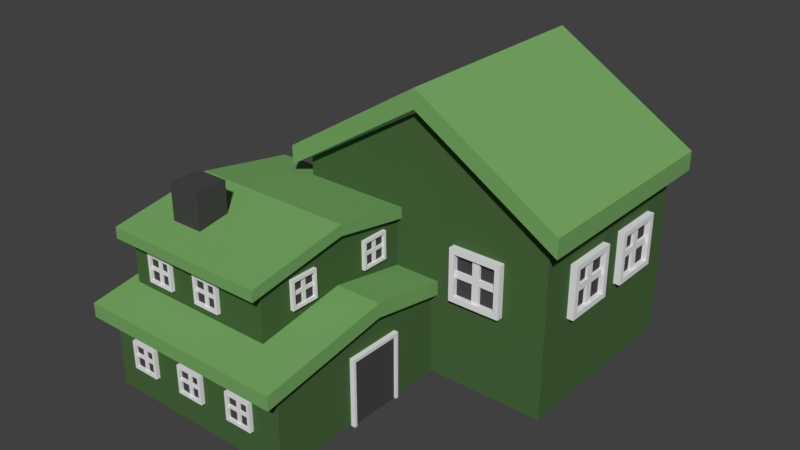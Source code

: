 # Source: house_4.blend  (saved by Blender 2.77.0; exported with 4.5.12 LTS)
import bpy
from mathutils import Matrix  # noqa: F401  (used for matrix-valued properties, if any)

bpy.ops.wm.read_factory_settings(use_empty=True)
scene = bpy.context.scene
scene.name = 'Scene'

# ---- collections
col_collection_1 = bpy.data.collections.new('Collection 1'); scene.collection.children.link(col_collection_1)

# ---- materials (node trees are filled in below, after node groups)
mat_material = bpy.data.materials.new('Material')
mat_material.alpha_threshold = 0.0
mat_material.use_transparent_shadow = False
mat_material.diffuse_color = (0.06677, 0.1376, 0.04682, 1.0)
mat_material.roughness = 0.5
mat_material_001 = bpy.data.materials.new('Material.001')
mat_material_001.alpha_threshold = 0.0
mat_material_001.use_transparent_shadow = False
mat_material_001.diffuse_color = (0.1862, 0.3931, 0.1274, 1.0)
mat_material_001.roughness = 0.5
mat_material_002 = bpy.data.materials.new('Material.002')
mat_material_002.alpha_threshold = 0.0
mat_material_002.use_transparent_shadow = False
mat_material_002.roughness = 0.5
mat_material_003 = bpy.data.materials.new('Material.003')
mat_material_003.alpha_threshold = 0.0
mat_material_003.use_transparent_shadow = False
mat_material_003.diffuse_color = (0.06372, 0.06372, 0.06372, 1.0)
mat_material_003.roughness = 0.5

# ---- material node trees

# ---- world
world_world = bpy.data.worlds.new('World'); scene.world = world_world
world_world.color = (0.05088, 0.05088, 0.05088)
world_world.use_sun_shadow = False
world_world.sun_shadow_jitter_overblur = 0.0
world_world.cycles.sampling_method = 'MANUAL'

# ---- meshes
me_cube_004 = bpy.data.meshes.new('Cube.004')
me_cube_004.from_pydata([(-3.62, -5.404, 3.336), (-3.62, -5.404, 6.691), (-3.62, -4.314, 3.336), (-3.62, -4.314, 6.691), (-2.491, -5.404, 3.336), (-2.491, -5.404, 6.691), (-2.491, -4.314, 3.336), (-2.491, -4.314, 6.691), (-5.085, -7.517, 2.574), (-5.085, -7.517, 3.052), (-5.085, 1.367, 2.548), (-5.085, 1.367, 3.026), (2.24, -7.517, 2.574), (2.24, -7.517, 3.052), (2.24, 1.367, 2.548), (2.24, 1.367, 3.026), (-5.085, -3.05, 3.796), (-5.085, -3.05, 3.318), (2.24, -3.05, 3.796), (2.24, -3.05, 3.318), (-2.848, -0.3608, -3.576e-05), (-2.848, -0.3608, 6.255), (-2.848, 6.419, -3.576e-05), (-2.848, 6.419, 6.255), (6.077, -0.3608, -3.576e-05), (6.077, -0.3608, 6.255), (6.077, 6.419, -3.576e-05), (6.077, 6.419, 6.255), (1.614, 6.419, 9.066), (1.614, 6.419, -3.576e-05), (1.614, -0.3608, 9.066), (1.614, -0.3608, -3.576e-05), (-2.848, 1.2, 6.255), (-2.848, 2.762, 6.255), (-2.848, 2.762, -3.576e-05), (-2.848, 1.2, -3.576e-05), (6.077, 2.762, 6.255), (6.077, 1.2, 6.255), (6.077, 1.2, -3.576e-05), (6.077, 2.762, -3.576e-05), (1.614, 2.762, 9.066), (1.614, 1.2, 9.066), (-2.848, -0.3608, 3.147), (-2.848, 6.419, 3.147), (6.077, 6.419, 3.147), (6.077, -0.3608, 3.147), (-2.848, 4.591, 6.255), (6.077, 4.591, -3.576e-05), (-2.848, 4.591, -3.576e-05), (6.077, 4.591, 6.255), (1.614, 4.591, 9.066), (-2.848, 6.419, 2.807), (6.077, 6.419, 2.807), (6.077, -0.3608, 2.807), (-2.848, -0.3608, 2.807), (-2.848, 0.4198, -3.576e-05), (6.077, 0.4198, 6.255), (1.614, 0.4198, 9.066), (-2.848, 0.4198, 6.255), (6.077, 0.4198, -3.576e-05), (-2.848, 0.4198, 3.147), (-2.848, 0.4198, 2.807), (-2.848, 5.505, 6.255), (6.077, 5.505, -3.576e-05), (-2.848, 5.505, -3.576e-05), (6.077, 5.505, 6.255), (1.614, 5.505, 9.066), (-2.848, 0.5945, 6.255), (6.077, 0.5945, -3.576e-05), (-2.848, 0.5945, -3.576e-05), (6.077, 0.5945, 6.255), (1.614, 0.5945, 9.066), (-2.848, 0.5945, 3.147), (-2.848, 0.5945, 2.807), (-2.848, 5.305, -3.576e-05), (6.077, 5.305, 6.255), (1.614, 5.305, 9.066), (-2.848, 5.305, 6.255), (6.077, 5.305, -3.576e-05), (-2.848, -0.3608, 6.002), (-2.848, 6.419, 6.002), (6.077, 6.419, 6.002), (6.077, -0.3608, 6.002), (1.614, -0.3608, 8.701), (1.614, 6.419, 8.701), (-2.848, 1.2, 6.002), (-2.848, 2.762, 6.002), (-2.848, 4.591, 6.002), (6.077, 0.4198, 6.002), (-2.848, 0.4198, 6.002), (6.077, 5.505, 6.002), (-2.848, 5.505, 6.002), (-2.848, 0.5945, 6.002), (-2.848, 5.305, 6.002), (-4.819, -6.948, 0.01848), (-4.819, -6.948, 2.943), (-4.819, 0.8493, 0.01848), (-4.819, 0.8493, 2.943), (2.004, -6.948, 0.01848), (2.004, -6.948, 2.943), (2.004, 0.8493, 0.01848), (2.004, 0.8493, 2.943), (-4.819, -3.05, 3.571), (-4.819, -3.05, 0.01848), (2.004, -3.05, 3.571), (2.004, -3.05, 0.01848), (-4.708, -6.096, 2.874), (-4.708, -6.096, 5.167), (-4.708, 0.01875, 2.874), (-4.708, 0.01875, 5.167), (0.6424, -6.096, 2.874), (0.6424, -6.096, 5.167), (0.6424, 0.01875, 2.874), (0.6424, 0.01875, 5.167), (-4.708, -3.039, 5.66), (-4.708, -3.039, 2.874), (0.6424, -3.039, 5.66), (0.6424, -3.039, 2.874), (-4.917, -6.542, 4.878), (-4.917, -6.542, 5.253), (-4.917, 0.4246, 4.858), (-4.917, 0.4246, 5.233), (0.8273, -6.542, 4.878), (0.8273, -6.542, 5.253), (0.8273, 0.4246, 4.858), (0.8273, 0.4246, 5.233), (-4.917, -3.039, 5.837), (-4.917, -3.039, 5.462), (0.8273, -3.039, 5.837), (0.8273, -3.039, 5.462), (-3.296, -0.7899, 5.76), (-3.296, -0.7899, 6.41), (-3.296, 6.827, 5.76), (-3.296, 6.827, 6.41), (6.574, -0.7899, 5.76), (6.574, -0.7899, 6.41), (6.574, 6.827, 5.76), (6.574, 6.827, 6.41), (1.614, 6.827, 9.471), (1.614, 6.827, 8.821), (1.614, -0.7899, 9.471), (1.614, -0.7899, 8.821), (-1.042, -6.086, 3.607), (-1.042, -6.086, 4.582), (-1.139, -6.223, 3.705), (-1.139, -6.223, 4.485), (-2.017, -6.086, 3.607), (-2.017, -6.086, 4.582), (-1.919, -6.223, 3.705), (-1.919, -6.223, 4.485), (-1.042, -6.223, 4.582), (-1.042, -6.223, 3.607), (-2.017, -6.223, 4.582), (-2.017, -6.223, 3.607), (-1.139, -6.174, 4.485), (-1.139, -6.174, 3.705), (-1.919, -6.174, 4.485), (-1.919, -6.174, 3.705), (-1.606, -6.223, 4.582), (-1.606, -6.223, 3.607), (-1.606, -6.086, 4.582), (-1.606, -6.086, 3.607), (-1.591, -6.223, 4.485), (-1.591, -6.223, 3.705), (-1.591, -6.174, 4.485), (-1.591, -6.174, 3.705), (-1.438, -6.223, 3.607), (-1.438, -6.086, 4.582), (-1.456, -6.223, 3.705), (-1.456, -6.174, 3.705), (-1.438, -6.223, 4.582), (-1.438, -6.086, 3.607), (-1.456, -6.223, 4.485), (-1.456, -6.174, 4.485), (-1.042, -6.086, 4.178), (-1.042, -6.223, 4.178), (-2.017, -6.223, 4.178), (-2.017, -6.086, 4.178), (-1.139, -6.223, 4.161), (-1.919, -6.223, 4.161), (-1.139, -6.174, 4.161), (-1.919, -6.174, 4.161), (-1.591, -6.174, 4.161), (-1.606, -6.086, 4.178), (-1.456, -6.174, 4.161), (-1.438, -6.086, 4.178), (-1.042, -6.223, 4.031), (-2.017, -6.223, 4.031), (-2.017, -6.086, 4.031), (-1.139, -6.223, 4.044), (-1.919, -6.223, 4.044), (-1.139, -6.174, 4.044), (-1.919, -6.174, 4.044), (-1.591, -6.174, 4.044), (-1.606, -6.086, 4.031), (-1.456, -6.174, 4.044), (-1.438, -6.086, 4.031), (-1.042, -6.086, 4.031), (-1.139, -6.124, 4.044), (-1.139, -6.124, 3.705), (-1.591, -6.124, 4.485), (-1.919, -6.124, 4.485), (-1.919, -6.124, 4.044), (-1.919, -6.124, 3.705), (-1.456, -6.124, 3.705), (-1.591, -6.124, 3.705), (-1.591, -6.124, 4.044), (-1.139, -6.124, 4.485), (-1.456, -6.124, 4.485), (-1.456, -6.124, 4.044), (-1.139, -6.124, 4.161), (-1.919, -6.124, 4.161), (-1.591, -6.124, 4.161), (-1.456, -6.124, 4.161), (6.05, 2.615, 2.975), (6.05, 2.615, 4.776), (6.303, 2.435, 3.155), (6.303, 2.435, 4.596), (6.05, 0.815, 2.975), (6.05, 0.815, 4.776), (6.303, 0.995, 3.155), (6.303, 0.995, 4.596), (6.303, 2.615, 4.776), (6.303, 2.615, 2.975), (6.303, 0.815, 4.776), (6.303, 0.815, 2.975), (6.212, 2.435, 4.596), (6.212, 2.435, 3.155), (6.212, 0.995, 4.596), (6.212, 0.995, 3.155), (6.303, 1.573, 4.776), (6.303, 1.573, 2.975), (6.05, 1.573, 4.776), (6.05, 1.573, 2.975), (6.303, 1.601, 4.596), (6.303, 1.601, 3.155), (6.212, 1.601, 4.596), (6.212, 1.601, 3.155), (6.303, 1.883, 2.975), (6.05, 1.883, 4.776), (6.303, 1.85, 3.155), (6.212, 1.85, 3.155), (6.303, 1.883, 4.776), (6.05, 1.883, 2.975), (6.303, 1.85, 4.596), (6.212, 1.85, 4.596), (6.05, 2.615, 4.029), (6.303, 2.615, 4.029), (6.303, 0.815, 4.029), (6.05, 0.815, 4.029), (6.303, 2.435, 3.999), (6.303, 0.995, 3.999), (6.212, 2.435, 3.999), (6.212, 0.995, 3.999), (6.212, 1.601, 3.999), (6.05, 1.573, 4.029), (6.212, 1.85, 3.999), (6.05, 1.883, 4.029), (6.303, 2.615, 3.758), (6.303, 0.815, 3.758), (6.05, 0.815, 3.758), (6.303, 2.435, 3.782), (6.303, 0.995, 3.782), (6.212, 2.435, 3.782), (6.212, 0.995, 3.782), (6.212, 1.601, 3.782), (6.05, 1.573, 3.758), (6.212, 1.85, 3.782), (6.05, 1.883, 3.758), (6.05, 2.615, 3.758), (6.119, 2.435, 3.782), (6.119, 2.435, 3.155), (6.119, 1.601, 4.596), (6.119, 0.995, 4.596), (6.119, 0.995, 3.782), (6.119, 0.995, 3.155), (6.119, 1.85, 3.155), (6.119, 1.601, 3.155), (6.119, 1.601, 3.782), (6.119, 2.435, 4.596), (6.119, 1.85, 4.596), (6.119, 1.85, 3.782), (6.119, 2.435, 3.999), (6.119, 0.995, 3.999), (6.119, 1.601, 3.999), (6.119, 1.85, 3.999), (6.05, 5.268, 2.975), (6.05, 5.268, 4.776), (6.303, 5.088, 3.155), (6.303, 5.088, 4.596), (6.05, 3.468, 2.975), (6.05, 3.468, 4.776), (6.303, 3.648, 3.155), (6.303, 3.648, 4.596), (6.303, 5.268, 4.776), (6.303, 5.268, 2.975), (6.303, 3.468, 4.776), (6.303, 3.468, 2.975), (6.212, 5.088, 4.596), (6.212, 5.088, 3.155), (6.212, 3.648, 4.596), (6.212, 3.648, 3.155), (6.303, 4.226, 4.776), (6.303, 4.226, 2.975), (6.05, 4.226, 4.776), (6.05, 4.226, 2.975), (6.303, 4.254, 4.596), (6.303, 4.254, 3.155), (6.212, 4.254, 4.596), (6.212, 4.254, 3.155), (6.303, 4.536, 2.975), (6.05, 4.536, 4.776), (6.303, 4.503, 3.155), (6.212, 4.503, 3.155), (6.303, 4.536, 4.776), (6.05, 4.536, 2.975), (6.303, 4.503, 4.596), (6.212, 4.503, 4.596), (6.05, 5.268, 4.029), (6.303, 5.268, 4.029), (6.303, 3.468, 4.029), (6.05, 3.468, 4.029), (6.303, 5.088, 3.999), (6.303, 3.648, 3.999), (6.212, 5.088, 3.999), (6.212, 3.648, 3.999), (6.212, 4.254, 3.999), (6.05, 4.226, 4.029), (6.212, 4.503, 3.999), (6.05, 4.536, 4.029), (6.303, 5.268, 3.758), (6.303, 3.468, 3.758), (6.05, 3.468, 3.758), (6.303, 5.088, 3.782), (6.303, 3.648, 3.782), (6.212, 5.088, 3.782), (6.212, 3.648, 3.782), (6.212, 4.254, 3.782), (6.05, 4.226, 3.758), (6.212, 4.503, 3.782), (6.05, 4.536, 3.758), (6.05, 5.268, 3.758), (6.119, 5.088, 3.782), (6.119, 5.088, 3.155), (6.119, 4.254, 4.596), (6.119, 3.648, 4.596), (6.119, 3.648, 3.782), (6.119, 3.648, 3.155), (6.119, 4.503, 3.155), (6.119, 4.254, 3.155), (6.119, 4.254, 3.782), (6.119, 5.088, 4.596), (6.119, 4.503, 4.596), (6.119, 4.503, 3.782), (6.119, 5.088, 3.999), (6.119, 3.648, 3.999), (6.119, 4.254, 3.999), (6.119, 4.503, 3.999), (4.609, -0.3334, 2.975), (4.609, -0.3334, 4.776), (4.429, -0.5864, 3.155), (4.429, -0.5864, 4.596), (2.809, -0.3334, 2.975), (2.809, -0.3334, 4.776), (2.989, -0.5864, 3.155), (2.989, -0.5864, 4.596), (4.609, -0.5864, 4.776), (4.609, -0.5864, 2.975), (2.809, -0.5864, 4.776), (2.809, -0.5864, 2.975), (4.429, -0.4958, 4.596), (4.429, -0.4958, 3.155), (2.989, -0.4958, 4.596), (2.988, -0.499, 3.155), (3.567, -0.5864, 4.776), (3.567, -0.5864, 2.975), (3.567, -0.3334, 4.776), (3.567, -0.3334, 2.975), (3.595, -0.5864, 4.596), (3.595, -0.5864, 3.155), (3.595, -0.4958, 4.596), (3.594, -0.499, 3.155), (3.877, -0.5864, 2.975), (3.877, -0.3334, 4.776), (3.843, -0.5864, 3.155), (3.843, -0.4958, 3.155), (3.877, -0.5864, 4.776), (3.877, -0.3334, 2.975), (3.843, -0.5864, 4.596), (3.843, -0.4958, 4.596), (4.609, -0.3334, 4.029), (4.609, -0.5864, 4.029), (2.809, -0.5864, 4.029), (2.809, -0.3334, 4.029), (4.429, -0.5864, 3.999), (2.989, -0.5864, 3.999), (4.429, -0.4958, 3.999), (2.989, -0.4958, 3.999), (3.595, -0.4958, 3.999), (3.567, -0.3334, 4.029), (3.843, -0.4958, 3.999), (3.877, -0.3334, 4.029), (4.609, -0.5864, 3.758), (2.809, -0.5864, 3.758), (2.809, -0.3334, 3.758), (4.429, -0.5864, 3.782), (2.989, -0.5864, 3.782), (4.429, -0.4958, 3.782), (2.989, -0.4958, 3.782), (3.595, -0.4958, 3.782), (3.567, -0.3334, 3.758), (3.843, -0.4958, 3.782), (3.877, -0.3334, 3.758), (4.609, -0.3334, 3.758), (4.429, -0.4026, 3.782), (4.429, -0.4026, 3.155), (3.595, -0.4026, 4.596), (2.989, -0.4026, 4.596), (2.989, -0.4026, 3.782), (2.988, -0.4058, 3.155), (3.843, -0.4026, 3.155), (3.594, -0.4058, 3.155), (3.595, -0.4026, 3.782), (4.429, -0.4026, 4.596), (3.843, -0.4026, 4.596), (3.843, -0.4026, 3.782), (4.429, -0.4026, 3.999), (2.989, -0.4026, 3.999), (3.595, -0.4026, 3.999), (3.843, -0.4026, 3.999), (-3.015, -6.958, 1.002), (-3.015, -6.958, 1.977), (-3.113, -7.095, 1.1), (-3.113, -7.095, 1.88), (-3.991, -6.958, 1.002), (-3.991, -6.958, 1.977), (-3.893, -7.095, 1.1), (-3.893, -7.095, 1.88), (-3.015, -7.095, 1.977), (-3.015, -7.095, 1.002), (-3.991, -7.095, 1.977), (-3.991, -7.095, 1.002), (-3.113, -7.046, 1.88), (-3.113, -7.046, 1.1), (-3.893, -7.046, 1.88), (-3.893, -7.046, 1.1), (-3.58, -7.095, 1.977), (-3.58, -7.095, 1.002), (-3.58, -6.958, 1.977), (-3.58, -6.958, 1.002), (-3.565, -7.095, 1.88), (-3.565, -7.095, 1.1), (-3.565, -7.046, 1.88), (-3.565, -7.046, 1.1), (-3.412, -7.095, 1.002), (-3.412, -6.958, 1.977), (-3.43, -7.095, 1.1), (-3.43, -7.046, 1.1), (-3.412, -7.095, 1.977), (-3.412, -6.958, 1.002), (-3.43, -7.095, 1.88), (-3.43, -7.046, 1.88), (-3.015, -6.958, 1.573), (-3.015, -7.095, 1.573), (-3.991, -7.095, 1.573), (-3.991, -6.958, 1.573), (-3.113, -7.095, 1.556), (-3.893, -7.095, 1.556), (-3.113, -7.046, 1.556), (-3.893, -7.046, 1.556), (-3.565, -7.046, 1.556), (-3.58, -6.958, 1.573), (-3.43, -7.046, 1.556), (-3.412, -6.958, 1.573), (-3.015, -7.095, 1.426), (-3.991, -7.095, 1.426), (-3.991, -6.958, 1.426), (-3.113, -7.095, 1.439), (-3.893, -7.095, 1.439), (-3.113, -7.046, 1.439), (-3.893, -7.046, 1.439), (-3.565, -7.046, 1.439), (-3.58, -6.958, 1.426), (-3.43, -7.046, 1.439), (-3.412, -6.958, 1.426), (-3.015, -6.958, 1.426), (-3.113, -6.996, 1.439), (-3.113, -6.996, 1.1), (-3.565, -6.996, 1.88), (-3.893, -6.996, 1.88), (-3.893, -6.996, 1.439), (-3.893, -6.996, 1.1), (-3.43, -6.996, 1.1), (-3.565, -6.996, 1.1), (-3.565, -6.996, 1.439), (-3.113, -6.996, 1.88), (-3.43, -6.996, 1.88), (-3.43, -6.996, 1.439), (-3.113, -6.996, 1.556), (-3.893, -6.996, 1.556), (-3.565, -6.996, 1.556), (-3.43, -6.996, 1.556), (-1.022, -6.958, 1.002), (-1.022, -6.958, 1.977), (-1.119, -7.095, 1.1), (-1.119, -7.095, 1.88), (-1.997, -6.958, 1.002), (-1.997, -6.958, 1.977), (-1.899, -7.095, 1.1), (-1.899, -7.095, 1.88), (-1.022, -7.095, 1.977), (-1.022, -7.095, 1.002), (-1.997, -7.095, 1.977), (-1.997, -7.095, 1.002), (-1.119, -7.046, 1.88), (-1.119, -7.046, 1.1), (-1.899, -7.046, 1.88), (-1.899, -7.046, 1.1), (-1.586, -7.095, 1.977), (-1.586, -7.095, 1.002), (-1.586, -6.958, 1.977), (-1.586, -6.958, 1.002), (-1.571, -7.095, 1.88), (-1.571, -7.095, 1.1), (-1.571, -7.046, 1.88), (-1.571, -7.046, 1.1), (-1.418, -7.095, 1.002), (-1.418, -6.958, 1.977), (-1.437, -7.095, 1.1), (-1.437, -7.046, 1.1), (-1.418, -7.095, 1.977), (-1.418, -6.958, 1.002), (-1.437, -7.095, 1.88), (-1.437, -7.046, 1.88), (-1.022, -6.958, 1.573), (-1.022, -7.095, 1.573), (-1.997, -7.095, 1.573), (-1.997, -6.958, 1.573), (-1.119, -7.095, 1.556), (-1.899, -7.095, 1.556), (-1.119, -7.046, 1.556), (-1.899, -7.046, 1.556), (-1.571, -7.046, 1.556), (-1.586, -6.958, 1.573), (-1.437, -7.046, 1.556), (-1.418, -6.958, 1.573), (-1.022, -7.095, 1.426), (-1.997, -7.095, 1.426), (-1.997, -6.958, 1.426), (-1.119, -7.095, 1.439), (-1.899, -7.095, 1.439), (-1.119, -7.046, 1.439), (-1.899, -7.046, 1.439), (-1.571, -7.046, 1.439), (-1.586, -6.958, 1.426), (-1.437, -7.046, 1.439), (-1.418, -6.958, 1.426), (-1.022, -6.958, 1.426), (-1.119, -6.996, 1.439), (-1.119, -6.996, 1.1), (-1.571, -6.996, 1.88), (-1.899, -6.996, 1.88), (-1.899, -6.996, 1.439), (-1.899, -6.996, 1.1), (-1.437, -6.996, 1.1), (-1.571, -6.996, 1.1), (-1.571, -6.996, 1.439), (-1.119, -6.996, 1.88), (-1.437, -6.996, 1.88), (-1.437, -6.996, 1.439), (-1.119, -6.996, 1.556), (-1.899, -6.996, 1.556), (-1.571, -6.996, 1.556), (-1.437, -6.996, 1.556), (0.9884, -6.958, 1.002), (0.9884, -6.958, 1.977), (0.8909, -7.095, 1.1), (0.8909, -7.095, 1.88), (0.01324, -6.958, 1.002), (0.01324, -6.958, 1.977), (0.1108, -7.095, 1.1), (0.1108, -7.095, 1.88), (0.9884, -7.095, 1.977), (0.9884, -7.095, 1.002), (0.01324, -7.095, 1.977), (0.01324, -7.095, 1.002), (0.8909, -7.046, 1.88), (0.8909, -7.046, 1.1), (0.1108, -7.046, 1.88), (0.1108, -7.046, 1.1), (0.4238, -7.095, 1.977), (0.4238, -7.095, 1.002), (0.4238, -6.958, 1.977), (0.4238, -6.958, 1.002), (0.4392, -7.095, 1.88), (0.4392, -7.095, 1.1), (0.4392, -7.046, 1.88), (0.4392, -7.046, 1.1), (0.5919, -7.095, 1.002), (0.5919, -6.958, 1.977), (0.5737, -7.095, 1.1), (0.5737, -7.046, 1.1), (0.5919, -7.095, 1.977), (0.5919, -6.958, 1.002), (0.5737, -7.095, 1.88), (0.5737, -7.046, 1.88), (0.9884, -6.958, 1.573), (0.9884, -7.095, 1.573), (0.01324, -7.095, 1.573), (0.01324, -6.958, 1.573), (0.8909, -7.095, 1.556), (0.1108, -7.095, 1.556), (0.8909, -7.046, 1.556), (0.1108, -7.046, 1.556), (0.4392, -7.046, 1.556), (0.4238, -6.958, 1.573), (0.5737, -7.046, 1.556), (0.5919, -6.958, 1.573), (0.9884, -7.095, 1.426), (0.01324, -7.095, 1.426), (0.01324, -6.958, 1.426), (0.8909, -7.095, 1.439), (0.1108, -7.095, 1.439), (0.8909, -7.046, 1.439), (0.1108, -7.046, 1.439), (0.4392, -7.046, 1.439), (0.4238, -6.958, 1.426), (0.5737, -7.046, 1.439), (0.5919, -6.958, 1.426), (0.9884, -6.958, 1.426), (0.8909, -6.996, 1.439), (0.8909, -6.996, 1.1), (0.4392, -6.996, 1.88), (0.1108, -6.996, 1.88), (0.1108, -6.996, 1.439), (0.1108, -6.996, 1.1), (0.5737, -6.996, 1.1), (0.4392, -6.996, 1.1), (0.4392, -6.996, 1.439), (0.8909, -6.996, 1.88), (0.5737, -6.996, 1.88), (0.5737, -6.996, 1.439), (0.8909, -6.996, 1.556), (0.1108, -6.996, 1.556), (0.4392, -6.996, 1.556), (0.5737, -6.996, 1.556), (-3.005, -6.086, 3.607), (-3.005, -6.086, 4.582), (-3.103, -6.223, 3.705), (-3.103, -6.223, 4.485), (-3.981, -6.086, 3.607), (-3.981, -6.086, 4.582), (-3.883, -6.223, 3.705), (-3.883, -6.223, 4.485), (-3.005, -6.223, 4.582), (-3.005, -6.223, 3.607), (-3.981, -6.223, 4.582), (-3.981, -6.223, 3.607), (-3.103, -6.174, 4.485), (-3.103, -6.174, 3.705), (-3.883, -6.174, 4.485), (-3.883, -6.174, 3.705), (-3.57, -6.223, 4.582), (-3.57, -6.223, 3.607), (-3.57, -6.086, 4.582), (-3.57, -6.086, 3.607), (-3.555, -6.223, 4.485), (-3.555, -6.223, 3.705), (-3.555, -6.174, 4.485), (-3.555, -6.174, 3.705), (-3.402, -6.223, 3.607), (-3.402, -6.086, 4.582), (-3.42, -6.223, 3.705), (-3.42, -6.174, 3.705), (-3.402, -6.223, 4.582), (-3.402, -6.086, 3.607), (-3.42, -6.223, 4.485), (-3.42, -6.174, 4.485), (-3.005, -6.086, 4.178), (-3.005, -6.223, 4.178), (-3.981, -6.223, 4.178), (-3.981, -6.086, 4.178), (-3.103, -6.223, 4.161), (-3.883, -6.223, 4.161), (-3.103, -6.174, 4.161), (-3.883, -6.174, 4.161), (-3.555, -6.174, 4.161), (-3.57, -6.086, 4.178), (-3.42, -6.174, 4.161), (-3.402, -6.086, 4.178), (-3.005, -6.223, 4.031), (-3.981, -6.223, 4.031), (-3.981, -6.086, 4.031), (-3.103, -6.223, 4.044), (-3.883, -6.223, 4.044), (-3.103, -6.174, 4.044), (-3.883, -6.174, 4.044), (-3.555, -6.174, 4.044), (-3.57, -6.086, 4.031), (-3.42, -6.174, 4.044), (-3.402, -6.086, 4.031), (-3.005, -6.086, 4.031), (-3.103, -6.124, 4.044), (-3.103, -6.124, 3.705), (-3.555, -6.124, 4.485), (-3.883, -6.124, 4.485), (-3.883, -6.124, 4.044), (-3.883, -6.124, 3.705), (-3.42, -6.124, 3.705), (-3.555, -6.124, 3.705), (-3.555, -6.124, 4.044), (-3.103, -6.124, 4.485), (-3.42, -6.124, 4.485), (-3.42, -6.124, 4.044), (-3.103, -6.124, 4.161), (-3.883, -6.124, 4.161), (-3.555, -6.124, 4.161), (-3.42, -6.124, 4.161), (0.6251, -4.015, 3.856), (0.6251, -4.015, 4.831), (0.7622, -4.112, 3.953), (0.7622, -4.112, 4.733), (0.6251, -4.99, 3.856), (0.6251, -4.99, 4.831), (0.7622, -4.893, 3.953), (0.7622, -4.893, 4.733), (0.7622, -4.015, 4.831), (0.7622, -4.015, 3.856), (0.7622, -4.99, 4.831), (0.7622, -4.99, 3.856), (0.7131, -4.112, 4.733), (0.7131, -4.112, 3.953), (0.7131, -4.893, 4.733), (0.7131, -4.893, 3.953), (0.7622, -4.579, 4.831), (0.7622, -4.579, 3.856), (0.6251, -4.579, 4.831), (0.6251, -4.579, 3.856), (0.7622, -4.564, 4.733), (0.7622, -4.564, 3.953), (0.7131, -4.564, 4.733), (0.7131, -4.564, 3.953), (0.7622, -4.411, 3.856), (0.6251, -4.411, 4.831), (0.7622, -4.43, 3.953), (0.7131, -4.43, 3.953), (0.7622, -4.411, 4.831), (0.6251, -4.411, 3.856), (0.7622, -4.43, 4.733), (0.7131, -4.43, 4.733), (0.6251, -4.015, 4.427), (0.7622, -4.015, 4.427), (0.7622, -4.99, 4.427), (0.6251, -4.99, 4.427), (0.7622, -4.112, 4.41), (0.7622, -4.893, 4.41), (0.7131, -4.112, 4.41), (0.7131, -4.893, 4.41), (0.7131, -4.564, 4.41), (0.6251, -4.579, 4.427), (0.7131, -4.43, 4.41), (0.6251, -4.411, 4.427), (0.7622, -4.015, 4.28), (0.7622, -4.99, 4.28), (0.6251, -4.99, 4.28), (0.7622, -4.112, 4.293), (0.7622, -4.893, 4.293), (0.7131, -4.112, 4.293), (0.7131, -4.893, 4.293), (0.7131, -4.564, 4.293), (0.6251, -4.579, 4.28), (0.7131, -4.43, 4.293), (0.6251, -4.411, 4.28), (0.6251, -4.015, 4.28), (0.6626, -4.112, 4.293), (0.6626, -4.112, 3.953), (0.6626, -4.564, 4.733), (0.6626, -4.893, 4.733), (0.6626, -4.893, 4.293), (0.6626, -4.893, 3.953), (0.6626, -4.43, 3.953), (0.6626, -4.564, 3.953), (0.6626, -4.564, 4.293), (0.6626, -4.112, 4.733), (0.6626, -4.43, 4.733), (0.6626, -4.43, 4.293), (0.6626, -4.112, 4.41), (0.6626, -4.893, 4.41), (0.6626, -4.564, 4.41), (0.6626, -4.43, 4.41), (0.6251, -1.016, 3.856), (0.6251, -1.016, 4.831), (0.7622, -1.114, 3.953), (0.7622, -1.114, 4.733), (0.6251, -1.991, 3.856), (0.6251, -1.991, 4.831), (0.7622, -1.894, 3.953), (0.7622, -1.894, 4.733), (0.7622, -1.016, 4.831), (0.7622, -1.016, 3.856), (0.7622, -1.991, 4.831), (0.7622, -1.991, 3.856), (0.7131, -1.114, 4.733), (0.7131, -1.114, 3.953), (0.7131, -1.894, 4.733), (0.7131, -1.894, 3.953), (0.7622, -1.581, 4.831), (0.7622, -1.581, 3.856), (0.6251, -1.581, 4.831), (0.6251, -1.581, 3.856), (0.7622, -1.565, 4.733), (0.7622, -1.565, 3.953), (0.7131, -1.565, 4.733), (0.7131, -1.565, 3.953), (0.7622, -1.413, 3.856), (0.6251, -1.413, 4.831), (0.7622, -1.431, 3.953), (0.7131, -1.431, 3.953), (0.7622, -1.413, 4.831), (0.6251, -1.413, 3.856), (0.7622, -1.431, 4.733), (0.7131, -1.431, 4.733), (0.6251, -1.016, 4.427), (0.7622, -1.016, 4.427), (0.7622, -1.991, 4.427), (0.6251, -1.991, 4.427), (0.7622, -1.114, 4.41), (0.7622, -1.894, 4.41), (0.7131, -1.114, 4.41), (0.7131, -1.894, 4.41), (0.7131, -1.565, 4.41), (0.6251, -1.581, 4.427), (0.7131, -1.431, 4.41), (0.6251, -1.413, 4.427), (0.7622, -1.016, 4.28), (0.7622, -1.991, 4.28), (0.6251, -1.991, 4.28), (0.7622, -1.114, 4.293), (0.7622, -1.894, 4.293), (0.7131, -1.114, 4.293), (0.7131, -1.894, 4.293), (0.7131, -1.565, 4.293), (0.6251, -1.581, 4.28), (0.7131, -1.431, 4.293), (0.6251, -1.413, 4.28), (0.6251, -1.016, 4.28), (0.6626, -1.114, 4.293), (0.6626, -1.114, 3.953), (0.6626, -1.565, 4.733), (0.6626, -1.894, 4.733), (0.6626, -1.894, 4.293), (0.6626, -1.894, 3.953), (0.6626, -1.431, 3.953), (0.6626, -1.565, 3.953), (0.6626, -1.565, 4.293), (0.6626, -1.114, 4.733), (0.6626, -1.431, 4.733), (0.6626, -1.431, 4.293), (0.6626, -1.114, 4.41), (0.6626, -1.894, 4.41), (0.6626, -1.565, 4.41), (0.6626, -1.431, 4.41), (1.883, -4.088, 0.005418), (1.883, -4.088, 2.36), (1.883, -2.127, 0.005418), (1.883, -2.127, 2.36), (2.157, -3.99, 0.005418), (2.157, -3.99, 2.242), (2.157, -2.225, 0.005418), (2.157, -2.225, 2.242), (2.157, -2.127, 2.36), (2.157, -2.127, 0.005418), (2.157, -4.088, 2.36), (2.157, -4.088, 0.005418), (2.073, -2.225, 2.242), (2.073, -2.225, 0.005418), (2.073, -3.99, 2.242), (2.073, -3.99, 0.005418)], [], [(1, 3, 2, 0), (3, 7, 6, 2), (7, 5, 4, 6), (5, 1, 0, 4), (0, 2, 6, 4), (5, 7, 3, 1), (126, 121, 120, 127, 118, 119), (11, 15, 14, 10), (18, 13, 12, 19), (13, 9, 8, 12), (17, 10, 14, 19), (18, 15, 11, 16), (13, 18, 16, 9), (8, 17, 19, 12), (15, 18, 19, 14), (66, 28, 23, 62), (65, 27, 28, 66), (70, 37, 41, 71), (37, 36, 40, 41), (71, 41, 32, 67), (41, 40, 33, 32), (51, 22, 64, 74, 48, 34, 35, 69, 73, 72, 60, 42, 79, 89, 92, 85, 86, 87, 93, 91, 80, 43), (54, 20, 31, 24, 53, 45, 82, 83, 79, 42), (36, 49, 50, 40), (40, 50, 46, 33), (102, 97, 96, 103, 94, 95), (42, 60, 61, 54), (54, 61, 55, 20), (30, 57, 58, 21), (25, 56, 57, 30), (75, 65, 66, 76), (76, 66, 62, 77), (60, 72, 73, 61), (61, 73, 69, 55), (57, 71, 67, 58), (56, 70, 71, 57), (50, 76, 77, 46), (49, 75, 76, 50), (90, 88, 56, 70, 37, 36, 49, 75, 65), (46, 77, 93, 87), (58, 67, 92, 89), (77, 62, 91, 93), (27, 65, 90, 81), (21, 58, 89, 79), (33, 46, 87, 86), (62, 23, 80, 91), (28, 27, 81, 84), (56, 25, 82, 88), (30, 21, 79, 83), (25, 30, 83, 82), (23, 28, 84, 80), (67, 32, 85, 92), (32, 33, 86, 85), (88, 90, 65, 56), (53, 24, 59, 68, 38, 39, 47, 78, 63, 26, 52, 44, 81, 90, 88, 82, 45), (114, 109, 108, 115, 106, 107), (97, 101, 100, 96), (99, 95, 94, 98), (29, 26, 63, 78, 47, 39, 38, 68, 59, 24, 31, 20, 55, 69, 35, 34, 48, 74, 64, 22), (104, 101, 97, 102), (99, 104, 102, 95), (109, 113, 112, 108), (116, 111, 110, 117), (111, 107, 106, 110), (115, 108, 112, 117), (116, 113, 109, 114), (111, 116, 114, 107), (106, 115, 117, 110), (113, 116, 117, 112), (104, 99, 98, 105, 100, 101), (121, 125, 124, 120), (128, 123, 122, 129), (123, 119, 118, 122), (127, 120, 124, 129), (128, 125, 121, 126), (123, 128, 126, 119), (118, 127, 129, 122), (125, 128, 129, 124), (131, 133, 132, 130), (138, 137, 136, 139), (137, 135, 134, 136), (140, 131, 130, 141), (141, 139, 136, 134), (140, 138, 133, 131), (135, 137, 138, 140), (130, 132, 139, 141), (135, 140, 141, 134), (133, 138, 139, 132), (196, 197, 142, 171), (161, 159, 153, 146), (182, 164, 200, 212), (179, 149, 152, 176, 187, 153, 148, 190), (674, 654, 647, 671, 664, 651, 656, 662), (171, 166, 159, 161), (188, 194, 161, 146), (142, 151, 166, 171), (672, 648, 659, 703, 708, 673, 669, 709, 707, 661, 652, 667), (194, 196, 171, 161), (160, 167, 185, 183), (147, 160, 183, 177), (170, 150, 143, 167, 160, 147, 152, 158), (172, 145, 150, 170, 158, 152, 149, 162), (167, 143, 174, 185), (190, 148, 157, 203, 202, 192, 181, 211, 201, 156, 149, 179), (183, 185, 196, 194), (697, 669, 673, 699, 695, 684, 688, 677, 668, 686, 685, 696), (177, 183, 194, 188), (174, 143, 150, 175, 186, 151, 142, 197), (185, 174, 197, 196), (206, 202, 203, 205), (198, 209, 204, 199), (207, 208, 213, 210), (200, 201, 211, 212), (181, 182, 212, 211), (694, 652, 661, 707, 706, 696, 685, 715, 705, 660, 653, 683), (165, 193, 206, 205), (173, 184, 213, 208), (178, 145, 154, 207, 210, 180, 191, 198, 199, 155, 144, 189), (191, 195, 209, 198), (195, 169, 204, 209), (193, 192, 202, 206), (184, 180, 210, 213), (153, 187, 176, 152, 147, 177, 188, 146), (268, 269, 214, 243), (233, 231, 225, 218), (254, 236, 272, 284), (261, 216, 223, 258, 247, 222, 217, 250), (314, 294, 287, 311, 304, 291, 296, 302), (243, 238, 231, 233), (260, 266, 233, 218), (214, 223, 238, 243), (251, 221, 224, 248, 259, 225, 220, 262), (262, 220, 229, 275, 274, 264, 253, 283, 273, 228, 221, 251), (266, 268, 243, 233), (232, 239, 257, 255), (219, 232, 255, 249), (334, 292, 301, 347, 346, 336, 325, 355, 345, 300, 293, 323), (322, 289, 298, 351, 354, 324, 335, 342, 343, 299, 288, 333), (239, 215, 246, 257), (244, 217, 222, 242, 230, 224, 221, 234), (255, 257, 268, 266), (249, 255, 266, 260), (246, 215, 222, 247, 258, 223, 214, 269), (265, 237, 241, 267, 263, 252, 256, 245, 236, 254, 253, 264), (257, 246, 269, 268), (278, 274, 275, 277), (270, 281, 276, 271), (279, 280, 285, 282), (272, 273, 283, 284), (253, 254, 284, 283), (237, 265, 278, 277), (245, 256, 285, 280), (234, 221, 228, 273, 272, 236, 245, 280, 279, 226, 217, 244), (263, 267, 281, 270), (267, 241, 276, 281), (265, 264, 274, 278), (256, 252, 282, 285), (225, 259, 248, 224, 219, 249, 260, 218), (340, 341, 286, 315), (305, 303, 297, 290), (326, 308, 344, 356), (307, 292, 297, 303, 310, 295, 288, 312), (323, 293, 296, 320, 331, 297, 292, 334), (52, 26, 29, 22, 51, 43, 80, 84, 81, 44), (315, 310, 303, 305), (332, 338, 305, 290), (286, 295, 310, 315), (333, 288, 295, 330, 319, 294, 289, 322), (306, 293, 300, 345, 344, 308, 317, 352, 351, 298, 289, 316), (338, 340, 315, 305), (304, 311, 329, 327), (291, 304, 327, 321), (263, 270, 271, 227, 216, 261, 250, 217, 226, 279, 282, 252), (316, 289, 294, 314, 302, 296, 293, 306), (311, 287, 318, 329), (242, 222, 215, 239, 232, 219, 224, 230), (327, 329, 340, 338), (321, 327, 338, 332), (318, 287, 294, 319, 330, 295, 286, 341), (324, 328, 317, 308, 326, 325, 336, 337, 309, 313, 339, 335), (329, 318, 341, 340), (350, 346, 347, 349), (342, 353, 348, 343), (351, 352, 357, 354), (344, 345, 355, 356), (325, 326, 356, 355), (240, 216, 227, 271, 276, 241, 237, 277, 275, 229, 220, 235), (309, 337, 350, 349), (317, 328, 357, 352), (335, 339, 353, 342), (339, 313, 348, 353), (337, 336, 346, 350), (328, 324, 354, 357), (297, 331, 320, 296, 291, 321, 332, 290), (412, 413, 358, 387), (398, 380, 416, 428), (395, 365, 368, 392, 403, 369, 364, 406), (375, 369, 362, 377, 387, 358, 367, 382), (404, 410, 377, 362), (384, 360, 371, 415, 420, 385, 381, 379), (769, 741, 745, 771, 767, 756, 760, 749, 740, 758, 757, 768), (405, 360, 367, 402, 391, 366, 361, 394), (410, 412, 387, 377), (378, 365, 372, 417, 416, 380, 389, 424, 423, 370, 361, 388), (376, 383, 401, 399), (363, 376, 399, 393), (386, 366, 359, 383, 376, 363, 368, 374), (388, 361, 366, 386, 374, 368, 365, 378), (383, 359, 390, 401), (406, 364, 373, 419, 418, 408, 397, 427, 417, 372, 365, 395), (399, 401, 412, 410), (379, 364, 369, 375, 382, 367, 360, 384), (393, 399, 410, 404), (390, 359, 366, 391, 402, 367, 358, 413), (401, 390, 413, 412), (422, 418, 419, 421), (414, 425, 420, 415), (423, 424, 429, 426), (416, 417, 427, 428), (397, 398, 428, 427), (394, 361, 370, 423, 426, 396, 407, 414, 415, 371, 360, 405), (381, 409, 422, 421), (389, 400, 429, 424), (364, 379, 381, 421, 419, 373), (407, 411, 425, 414), (411, 385, 420, 425), (409, 408, 418, 422), (400, 396, 426, 429), (369, 403, 392, 368, 363, 393, 404, 362), (484, 485, 430, 459), (470, 452, 488, 500), (479, 486, 487, 443, 432, 477, 466, 433, 442, 495, 498, 468), (458, 438, 431, 455, 448, 435, 440, 446), (477, 432, 439, 474, 463, 438, 433, 466), (476, 482, 449, 434), (519, 513, 506, 521, 531, 502, 511, 526), (528, 504, 515, 559, 564, 529, 525, 565, 563, 517, 508, 523), (482, 484, 459, 449), (448, 455, 473, 471), (435, 448, 471, 465), (478, 436, 445, 491, 490, 480, 469, 499, 489, 444, 437, 467), (451, 436, 441, 447, 454, 439, 432, 456), (455, 431, 462, 473), (460, 433, 438, 458, 446, 440, 437, 450), (471, 473, 484, 482), (553, 525, 529, 555, 551, 540, 544, 533, 524, 542, 541, 552), (465, 471, 482, 476), (462, 431, 438, 463, 474, 439, 430, 485), (473, 462, 485, 484), (494, 490, 491, 493), (486, 497, 492, 487), (495, 496, 501, 498), (488, 489, 499, 500), (469, 470, 500, 499), (453, 481, 494, 493), (461, 472, 501, 496), (550, 508, 517, 563, 562, 552, 541, 571, 561, 516, 509, 539), (479, 483, 497, 486), (483, 457, 492, 497), (481, 480, 490, 494), (472, 468, 498, 501), (441, 475, 464, 440, 435, 465, 476, 434), (556, 557, 502, 531), (542, 524, 560, 572), (530, 510, 503, 527, 520, 507, 512, 518), (539, 509, 512, 536, 547, 513, 508, 550), (548, 554, 521, 506), (591, 585, 578, 593, 603, 574, 583, 598), (532, 505, 510, 530, 518, 512, 509, 522), (600, 576, 587, 631, 636, 601, 597, 637, 635, 589, 580, 595), (554, 556, 531, 521), (520, 527, 545, 543), (507, 520, 543, 537), (450, 437, 444, 489, 488, 452, 461, 496, 495, 442, 433, 460), (467, 437, 440, 464, 475, 441, 436, 478), (527, 503, 534, 545), (549, 504, 511, 546, 535, 510, 505, 538), (543, 545, 556, 554), (193, 165, 169, 195, 191, 180, 184, 173, 164, 182, 181, 192), (537, 543, 554, 548), (534, 503, 510, 535, 546, 511, 502, 557), (545, 534, 557, 556), (566, 562, 563, 565), (558, 569, 564, 559), (567, 568, 573, 570), (560, 561, 571, 572), (541, 542, 572, 571), (538, 505, 514, 567, 570, 540, 551, 558, 559, 515, 504, 549), (525, 553, 566, 565), (533, 544, 573, 568), (622, 580, 589, 635, 634, 624, 613, 643, 633, 588, 581, 611), (551, 555, 569, 558), (555, 529, 564, 569), (553, 552, 562, 566), (544, 540, 570, 573), (513, 547, 536, 512, 507, 537, 548, 506), (628, 629, 574, 603), (614, 596, 632, 644), (602, 582, 575, 599, 592, 579, 584, 590), (523, 508, 513, 519, 526, 511, 504, 528), (620, 626, 593, 578), (594, 581, 588, 633, 632, 596, 605, 640, 639, 586, 577, 604), (604, 577, 582, 602, 590, 584, 581, 594), (621, 576, 583, 618, 607, 582, 577, 610), (626, 628, 603, 593), (592, 599, 617, 615), (579, 592, 615, 609), (447, 441, 434, 449, 459, 430, 439, 454), (611, 581, 584, 608, 619, 585, 580, 622), (599, 575, 606, 617), (595, 580, 585, 591, 598, 583, 576, 600), (615, 617, 628, 626), (481, 453, 457, 483, 479, 468, 472, 461, 452, 470, 469, 480), (609, 615, 626, 620), (606, 575, 582, 607, 618, 583, 574, 629), (617, 606, 629, 628), (638, 634, 635, 637), (630, 641, 636, 631), (639, 640, 645, 642), (632, 633, 643, 644), (613, 614, 644, 643), (522, 509, 516, 561, 560, 524, 533, 568, 567, 514, 505, 532), (597, 625, 638, 637), (605, 616, 645, 640), (610, 577, 586, 639, 642, 612, 623, 630, 631, 587, 576, 621), (623, 627, 641, 630), (627, 601, 636, 641), (625, 624, 634, 638), (616, 612, 642, 645), (585, 619, 608, 584, 579, 609, 620, 578), (700, 701, 646, 675), (665, 663, 657, 650), (686, 668, 704, 716), (693, 648, 655, 690, 679, 654, 649, 682), (682, 649, 658, 711, 714, 684, 695, 702, 703, 659, 648, 693), (675, 670, 663, 665), (692, 698, 665, 650), (646, 655, 670, 675), (683, 653, 656, 680, 691, 657, 652, 694), (698, 700, 675, 665), (664, 671, 689, 687), (651, 664, 687, 681), (162, 149, 156, 201, 200, 164, 173, 208, 207, 154, 145, 172), (667, 652, 657, 663, 670, 655, 648, 672), (671, 647, 678, 689), (163, 148, 153, 159, 166, 151, 144, 168), (687, 689, 700, 698), (168, 144, 155, 199, 204, 169, 165, 205, 203, 157, 148, 163), (681, 687, 698, 692), (678, 647, 654, 679, 690, 655, 646, 701), (689, 678, 701, 700), (710, 706, 707, 709), (702, 713, 708, 703), (711, 712, 717, 714), (704, 705, 715, 716), (685, 686, 716, 715), (409, 381, 385, 411, 407, 396, 400, 389, 380, 398, 397, 408), (669, 697, 710, 709), (677, 688, 717, 712), (666, 653, 660, 705, 704, 668, 677, 712, 711, 658, 649, 676), (695, 699, 713, 702), (699, 673, 708, 713), (697, 696, 706, 710), (688, 684, 714, 717), (657, 691, 680, 656, 651, 681, 692, 650), (772, 773, 718, 747), (737, 735, 729, 722), (743, 746, 726, 719), (758, 740, 776, 788), (755, 725, 728, 752, 763, 729, 724, 766), (723, 728, 734, 736), (747, 742, 735, 737), (764, 770, 737, 722), (718, 727, 742, 747), (765, 720, 727, 762, 751, 726, 721, 754), (766, 724, 733, 779, 778, 768, 757, 787, 777, 732, 725, 755), (736, 734, 746, 743), (770, 772, 747, 737), (736, 743, 761, 759), (723, 736, 759, 753), (816, 792, 803, 847, 852, 817, 813, 853, 851, 805, 796, 811), (748, 721, 726, 746, 734, 728, 725, 738), (743, 719, 750, 761), (759, 761, 772, 770), (739, 724, 729, 735, 742, 727, 720, 744), (753, 759, 770, 764), (750, 719, 726, 751, 762, 727, 718, 773), (761, 750, 773, 772), (782, 778, 779, 781), (774, 785, 780, 775), (783, 784, 789, 786), (776, 777, 787, 788), (757, 758, 788, 787), (754, 721, 730, 783, 786, 756, 767, 774, 775, 731, 720, 765), (741, 769, 782, 781), (749, 760, 789, 784), (738, 725, 732, 777, 776, 740, 749, 784, 783, 730, 721, 748), (767, 771, 785, 774), (771, 745, 780, 785), (769, 768, 778, 782), (760, 756, 786, 789), (729, 763, 752, 728, 723, 753, 764, 722), (844, 845, 790, 819), (830, 812, 848, 860), (811, 796, 801, 807, 814, 799, 792, 816), (827, 797, 800, 824, 835, 801, 796, 838), (807, 801, 794, 809, 819, 790, 799, 814), (836, 842, 809, 794), (235, 220, 225, 231, 238, 223, 216, 240), (838, 796, 805, 851, 850, 840, 829, 859, 849, 804, 797, 827), (842, 844, 819, 809), (808, 815, 833, 831), (795, 808, 831, 825), (744, 720, 731, 775, 780, 745, 741, 781, 779, 733, 724, 739), (820, 793, 798, 818, 806, 800, 797, 810), (815, 791, 822, 833), (831, 833, 844, 842), (825, 831, 842, 836), (822, 791, 798, 823, 834, 799, 790, 845), (828, 832, 821, 812, 830, 829, 840, 841, 813, 817, 843, 839), (833, 822, 845, 844), (854, 850, 851, 853), (846, 857, 852, 847), (855, 856, 861, 858), (848, 849, 859, 860), (829, 830, 860, 859), (818, 798, 791, 815, 808, 795, 800, 806), (813, 841, 854, 853), (821, 832, 861, 856), (810, 797, 804, 849, 848, 812, 821, 856, 855, 802, 793, 820), (839, 843, 857, 846), (843, 817, 852, 857), (841, 840, 850, 854), (832, 828, 858, 861), (801, 835, 824, 800, 795, 825, 836, 794), (863, 865, 864, 862), (865, 870, 871, 864), (867, 866, 877, 876), (872, 863, 862, 873), (872, 870, 865, 863), (869, 868, 871, 870), (867, 869, 870, 872), (866, 867, 872, 873), (874, 876, 877, 875), (868, 869, 874, 875), (869, 867, 876, 874), (625, 597, 601, 627, 623, 612, 616, 605, 596, 614, 613, 624), (456, 432, 443, 487, 492, 457, 453, 493, 491, 445, 436, 451), (676, 649, 654, 674, 662, 656, 653, 666), (189, 144, 151, 186, 175, 150, 145, 178), (837, 792, 799, 834, 823, 798, 793, 826), (826, 793, 802, 855, 858, 828, 839, 846, 847, 803, 792, 837), (312, 288, 299, 343, 348, 313, 309, 349, 347, 301, 292, 307), (16, 11, 10, 17, 8, 9), (103, 96, 100, 105, 98, 94)])
me_cube_004.polygons.foreach_set('material_index', [3, 3, 3, 3, 3, 3, 1, 1, 1, 1, 1, 1, 1, 1, 1, 2, 2, 2, 2, 2, 2, 0, 0, 2, 2, 0, 0, 0, 2, 2, 2, 2, 2, 2, 2, 2, 2, 2, 2, 2, 2, 2, 2, 2, 2, 2, 2, 2, 2, 2, 2, 2, 2, 2, 0, 0, 0, 0, 2, 2, 2, 0, 0, 0, 2, 2, 2, 2, 0, 0, 1, 1, 1, 1, 1, 1, 1, 1, 1, 1, 1, 1, 1, 1, 1, 1, 1, 1, 2, 2, 2, 2, 2, 2, 2, 2, 2, 2, 2, 2, 2, 2, 2, 2, 2, 2, 2, 2, 2, 3, 3, 3, 3, 2, 2, 2, 2, 2, 2, 2, 2, 2, 2, 2, 2, 2, 2, 2, 2, 2, 2, 2, 2, 2, 2, 2, 2, 2, 2, 2, 2, 2, 2, 2, 2, 3, 3, 3, 3, 2, 2, 2, 2, 2, 2, 2, 2, 2, 2, 2, 2, 2, 2, 0, 2, 2, 2, 2, 2, 2, 2, 2, 2, 2, 2, 2, 2, 2, 2, 2, 2, 3, 3, 3, 3, 2, 2, 2, 2, 2, 2, 2, 2, 2, 2, 2, 2, 2, 2, 2, 2, 2, 2, 2, 2, 2, 2, 2, 2, 2, 2, 2, 2, 2, 2, 3, 3, 3, 3, 2, 2, 2, 2, 2, 2, 2, 2, 2, 2, 2, 2, 2, 2, 2, 2, 2, 2, 2, 2, 2, 2, 2, 2, 2, 2, 2, 2, 2, 2, 3, 3, 3, 3, 2, 2, 2, 2, 2, 2, 2, 2, 2, 2, 2, 2, 2, 2, 2, 2, 2, 2, 2, 2, 2, 2, 2, 2, 2, 2, 2, 2, 2, 3, 3, 3, 3, 2, 2, 2, 2, 2, 2, 2, 2, 2, 2, 2, 2, 2, 2, 2, 2, 2, 2, 2, 2, 2, 2, 2, 2, 2, 2, 2, 2, 2, 2, 3, 3, 3, 3, 2, 2, 2, 2, 2, 2, 2, 2, 2, 2, 2, 2, 2, 2, 2, 2, 2, 2, 2, 2, 2, 2, 2, 2, 2, 2, 2, 2, 2, 2, 2, 3, 3, 3, 3, 2, 2, 2, 2, 2, 2, 2, 2, 2, 2, 2, 2, 2, 2, 2, 2, 2, 2, 2, 2, 2, 2, 2, 2, 2, 2, 2, 2, 2, 2, 2, 2, 2, 3, 3, 3, 3, 2, 2, 2, 2, 2, 2, 2, 2, 2, 2, 2, 2, 2, 2, 2, 2, 2, 2, 2, 2, 2, 2, 2, 2, 2, 2, 2, 2, 2, 3, 3, 3, 3, 2, 2, 2, 2, 2, 2, 2, 2, 2, 2, 2, 2, 2, 2, 2, 2, 2, 2, 3, 2, 2, 2, 2, 2, 2, 2, 2, 2, 1, 2])
_uv = me_cube_004.uv_layers.new(name='UVMap')
_uv.uv.foreach_set('vector', [0.725, 0.907, 0.7542, 0.907, 0.7542, 1.0, 0.725, 1.0, 0.8996, 0.903, 0.9299, 0.903, 0.9299, 0.996, 0.8996, 0.996, 0.6957, 0.907, 0.725, 0.907, 0.725, 1.0, 0.6957, 1.0, 0.9299, 0.903, 0.9602, 0.903, 0.9602, 0.996, 0.9299, 0.996, 0.8635, 0.9383, 0.8343, 0.9383, 0.8343, 0.907, 0.8635, 0.907, 0.8928, 0.9382, 0.8635, 0.9382, 0.8635, 0.907, 0.8928, 0.907, 0.1773, 0.8373, 0.1932, 0.7412, 0.2032, 0.7412, 0.1873, 0.8372, 0.2032, 0.9343, 0.1932, 0.9344, 0.9781, 0.9169, 0.9781, 0.7138, 0.9909, 0.7138, 0.9909, 0.9169, 0.5521, 0.8689, 0.5724, 0.7451, 0.5853, 0.7451, 0.5649, 0.8689, 0.9858, 0.2514, 0.9858, 0.4544, 0.973, 0.4544, 0.973, 0.2514, 0.6752, 0.1239, 0.6754, 0.2463, 0.479, 0.2463, 0.4788, 0.1239, 0.6043, 0.3752, 0.6062, 0.4977, 0.4105, 0.4977, 0.4086, 0.3752, 0.6061, 0.2514, 0.6043, 0.3752, 0.4086, 0.3752, 0.4104, 0.2514, 0.6754, 0.0, 0.6752, 0.1239, 0.4788, 0.1239, 0.479, 2.644e-08, 0.5724, 0.9914, 0.5521, 0.8689, 0.5649, 0.8689, 0.5853, 0.9914, 0.2288, 0.64, 0.2043, 0.64, 0.2043, 0.5239, 0.2288, 0.5239, 0.2288, 0.7703, 0.2043, 0.7703, 0.2043, 0.64, 0.2288, 0.64, 0.3605, 0.7703, 0.3443, 0.7703, 0.3443, 0.64, 0.3605, 0.64, 0.3443, 0.7703, 0.3024, 0.7703, 0.3024, 0.64, 0.3443, 0.64, 0.3605, 0.64, 0.3443, 0.64, 0.3443, 0.5239, 0.3605, 0.5239, 0.3443, 0.64, 0.3024, 0.64, 0.3024, 0.5239, 0.3443, 0.5239, 0.6986, 0.2514, 0.7739, 0.2514, 0.7739, 0.2767, 0.7739, 0.2823, 0.7739, 0.3021, 0.7739, 0.3528, 0.7739, 0.3961, 0.7739, 0.4129, 0.6986, 0.4129, 0.6895, 0.4129, 0.6895, 0.4177, 0.6895, 0.4393, 0.6129, 0.4393, 0.6129, 0.4177, 0.6129, 0.4129, 0.6129, 0.3961, 0.6129, 0.3528, 0.6129, 0.3021, 0.6129, 0.2823, 0.6129, 0.2767, 0.6129, 0.2514, 0.6895, 0.2514, 1.279e-08, 0.07782, 0.0, 5.988e-08, 0.1197, 2.973e-08, 0.2394, 0.0, 0.2394, 0.07782, 0.2394, 0.08724, 0.2394, 0.1664, 0.1197, 0.2412, 3.197e-08, 0.1664, 6.395e-09, 0.08724, 0.3024, 0.7703, 0.2534, 0.7703, 0.2534, 0.64, 0.3024, 0.64, 0.3024, 0.64, 0.2534, 0.64, 0.2534, 0.5239, 0.3024, 0.5239, 0.8432, 0.1081, 0.8601, 6.61e-09, 0.9385, 0.0, 0.9385, 0.1081, 0.9385, 0.2162, 0.8601, 0.2162, 0.6895, 0.4393, 0.6895, 0.4177, 0.6986, 0.4177, 0.6986, 0.4393, 0.6986, 0.4393, 0.6986, 0.4177, 0.7739, 0.4177, 0.7739, 0.4393, 0.3862, 0.64, 0.3652, 0.64, 0.3652, 0.5239, 0.3862, 0.5239, 0.3862, 0.7703, 0.3652, 0.7703, 0.3652, 0.64, 0.3862, 0.64, 0.2342, 0.7703, 0.2288, 0.7703, 0.2288, 0.64, 0.2342, 0.64, 0.2342, 0.64, 0.2288, 0.64, 0.2288, 0.5239, 0.2342, 0.5239, 0.6895, 0.4177, 0.6895, 0.4129, 0.6986, 0.4129, 0.6986, 0.4177, 0.6986, 0.4177, 0.6986, 0.4129, 0.7739, 0.4129, 0.7739, 0.4177, 0.3652, 0.64, 0.3605, 0.64, 0.3605, 0.5239, 0.3652, 0.5239, 0.3652, 0.7703, 0.3605, 0.7703, 0.3605, 0.64, 0.3652, 0.64, 0.2534, 0.64, 0.2342, 0.64, 0.2342, 0.5239, 0.2534, 0.5239, 0.2534, 0.7703, 0.2342, 0.7703, 0.2342, 0.64, 0.2534, 0.64, 0.9976, 0.7138, 0.9976, 0.8548, 0.9909, 0.8548, 0.9909, 0.85, 0.9909, 0.8332, 0.9909, 0.7899, 0.9909, 0.7392, 0.9909, 0.7194, 0.9909, 0.7138, 0.6062, 0.3021, 0.6062, 0.2823, 0.6129, 0.2823, 0.6129, 0.3021, 0.6062, 0.4177, 0.6062, 0.4129, 0.6129, 0.4129, 0.6129, 0.4177, 0.6062, 0.2823, 0.6062, 0.2767, 0.6129, 0.2767, 0.6129, 0.2823, 0.6754, 0.188, 0.6754, 0.1626, 0.6822, 0.1626, 0.6822, 0.188, 0.6062, 0.4393, 0.6062, 0.4177, 0.6129, 0.4177, 0.6129, 0.4393, 0.6062, 0.3528, 0.6062, 0.3021, 0.6129, 0.3021, 0.6129, 0.3528, 0.6062, 0.2767, 0.6062, 0.2514, 0.6129, 0.2514, 0.6129, 0.2767, 0.3591, 0.0, 0.4788, 0.07795, 0.4788, 0.08494, 0.3591, 0.01014, 0.6754, 0.02164, 0.6754, 1.322e-08, 0.6822, 1.157e-08, 0.6822, 0.02164, 0.1197, 0.2514, 3.197e-08, 0.1734, 3.197e-08, 0.1664, 0.1197, 0.2412, 0.2394, 0.1734, 0.1197, 0.2514, 0.1197, 0.2412, 0.2394, 0.1664, 0.2394, 0.07795, 0.3591, 0.0, 0.3591, 0.01014, 0.2394, 0.08494, 0.6062, 0.4129, 0.6062, 0.3961, 0.6129, 0.3961, 0.6129, 0.4129, 0.6062, 0.3961, 0.6062, 0.3528, 0.6129, 0.3528, 0.6129, 0.3961, 0.6822, 0.02164, 0.6822, 0.1626, 0.6754, 0.1626, 0.6754, 0.02164, 0.7679, 6.61e-09, 0.8432, 0.0, 0.8432, 0.02164, 0.8432, 0.02649, 0.8432, 0.04328, 0.8432, 0.08657, 0.8432, 0.1373, 0.8432, 0.1571, 0.8432, 0.1626, 0.8432, 0.188, 0.7679, 0.188, 0.7588, 0.188, 0.6822, 0.188, 0.6822, 0.1626, 0.6822, 0.02164, 0.6822, 1.157e-08, 0.7588, 6.61e-09, 0.8486, 0.6098, 0.8619, 0.525, 0.9234, 0.525, 0.9234, 0.6098, 0.9234, 0.6945, 0.8619, 0.6945, 0.8996, 0.903, 0.8996, 0.7138, 0.9781, 0.7138, 0.9781, 0.903, 0.378, 0.7703, 0.378, 0.9595, 0.2996, 0.9595, 0.2996, 0.7703, 0.5905, 0.6214, 0.5905, 0.7451, 0.5659, 0.7451, 0.5606, 0.7451, 0.5414, 0.7451, 0.4924, 0.7451, 0.4505, 0.7451, 0.4342, 0.7451, 0.4296, 0.7451, 0.4086, 0.7451, 0.4086, 0.6214, 0.4086, 0.4977, 0.4296, 0.4977, 0.4342, 0.4977, 0.4505, 0.4977, 0.4924, 0.4977, 0.5414, 0.4977, 0.5606, 0.4977, 0.5659, 0.4977, 0.5905, 0.4977, 0.1823, 0.6331, 0.1838, 0.7412, 0.001528, 0.7412, 0.0, 0.6331, 0.1838, 0.525, 0.1823, 0.6331, 0.0, 0.6331, 0.001528, 0.525, 0.9849, 0.525, 0.9849, 0.6734, 0.9234, 0.6734, 0.9234, 0.525, 0.7739, 0.6098, 0.7871, 0.525, 0.8486, 0.525, 0.8486, 0.6098, 0.9385, 0.1483, 0.9385, 0.0, 1.0, 0.0, 1.0, 0.1483, 0.5521, 0.8299, 0.5521, 0.9146, 0.4086, 0.9146, 0.4086, 0.8299, 0.1429, 0.8259, 0.1441, 0.9107, 0.001198, 0.9107, 0.0, 0.8259, 0.1441, 0.7412, 0.1429, 0.8259, 0.0, 0.8259, 0.001198, 0.7412, 0.5521, 0.7451, 0.5521, 0.8299, 0.4086, 0.8299, 0.4086, 0.7451, 0.7871, 0.6945, 0.7739, 0.6098, 0.8486, 0.6098, 0.8486, 0.6945, 0.2043, 0.8784, 0.2212, 0.7703, 0.2996, 0.7703, 0.2996, 0.8784, 0.2996, 0.9865, 0.2212, 0.9865, 0.9858, 0.4106, 0.9858, 0.2514, 0.9959, 0.2514, 0.9959, 0.4106, 0.378, 0.8674, 0.394, 0.7703, 0.404, 0.7703, 0.3881, 0.8674, 0.9949, 0.525, 0.9949, 0.6843, 0.9849, 0.6843, 0.9849, 0.525, 0.8995, 0.811, 0.8996, 0.907, 0.7455, 0.907, 0.7454, 0.811, 0.7439, 0.811, 0.7454, 0.907, 0.5919, 0.907, 0.5905, 0.811, 0.7453, 0.7138, 0.7439, 0.811, 0.5905, 0.811, 0.5919, 0.7138, 0.8996, 0.7138, 0.8995, 0.811, 0.7454, 0.811, 0.7455, 0.7138, 0.394, 0.9635, 0.378, 0.8674, 0.3881, 0.8674, 0.404, 0.9635, 0.3862, 0.7351, 0.3862, 0.5239, 0.4036, 0.5239, 0.4036, 0.7351, 0.8735, 0.3875, 0.7914, 0.525, 0.7739, 0.525, 0.856, 0.3875, 0.2012, 0.525, 0.2012, 0.7362, 0.1838, 0.7362, 0.1838, 0.525, 0.973, 0.3889, 0.8909, 0.525, 0.8735, 0.525, 0.9556, 0.3889, 0.2043, 0.3881, 0.0, 0.3881, 2.814e-07, 0.2514, 0.2043, 0.2514, 0.4086, 0.3793, 0.2043, 0.3793, 0.2043, 0.2514, 0.4086, 0.2514, 0.4086, 0.5239, 0.2043, 0.5239, 0.2043, 0.3793, 0.4086, 0.3793, 0.2043, 0.525, 2.686e-07, 0.525, 0.0, 0.3881, 0.2043, 0.3881, 0.8909, 0.2514, 0.973, 0.3889, 0.9556, 0.3889, 0.8735, 0.2514, 0.7914, 0.2514, 0.8735, 0.3875, 0.856, 0.3875, 0.7739, 0.2514, 0.4234, 0.9256, 0.4234, 0.9146, 0.4348, 0.9146, 0.4348, 0.9256, 0.933, 0.2318, 0.9367, 0.2318, 0.9367, 0.2432, 0.933, 0.2432, 0.8676, 0.9645, 0.8676, 0.9555, 0.869, 0.9555, 0.869, 0.9645, 0.4845, 0.9263, 0.4845, 0.9173, 0.4871, 0.9146, 0.4871, 0.9258, 0.4871, 0.9299, 0.4871, 0.9417, 0.4845, 0.939, 0.4845, 0.9295, 0.4317, 0.9576, 0.4317, 0.9686, 0.428, 0.9686, 0.428, 0.9576, 0.428, 0.953, 0.428, 0.9417, 0.4317, 0.9417, 0.4317, 0.953, 0.933, 0.2272, 0.9367, 0.2272, 0.9367, 0.2318, 0.933, 0.2318, 0.4234, 0.9417, 0.4234, 0.9303, 0.4348, 0.9303, 0.4348, 0.9417, 0.933, 0.2162, 0.9367, 0.2162, 0.9367, 0.2272, 0.933, 0.2272, 0.459, 0.9598, 0.459, 0.9511, 0.4604, 0.9511, 0.4617, 0.9511, 0.4617, 0.9598, 0.4604, 0.9598, 0.4604, 0.9635, 0.4617, 0.9635, 0.4617, 0.9726, 0.4604, 0.9726, 0.459, 0.9726, 0.459, 0.9635, 0.4234, 0.9303, 0.4234, 0.9256, 0.4348, 0.9256, 0.4348, 0.9303, 0.4086, 0.9303, 0.4086, 0.9256, 0.4195, 0.9256, 0.4195, 0.9303, 0.4086, 0.9417, 0.4086, 0.9303, 0.4195, 0.9303, 0.4195, 0.9417, 0.45, 0.9526, 0.45, 0.9417, 0.4537, 0.9417, 0.4537, 0.9526, 0.4537, 0.9572, 0.4537, 0.9686, 0.45, 0.9686, 0.45, 0.9572, 0.472, 0.9173, 0.4635, 0.9173, 0.4609, 0.9146, 0.4716, 0.9146, 0.4761, 0.9146, 0.4871, 0.9146, 0.4845, 0.9173, 0.4757, 0.9173, 0.4086, 0.9256, 0.4086, 0.9146, 0.4195, 0.9146, 0.4195, 0.9256, 0.2012, 0.7074, 0.2012, 0.6979, 0.2025, 0.6979, 0.2039, 0.6979, 0.2039, 0.7074, 0.2025, 0.7074, 0.2025, 0.7106, 0.2039, 0.7106, 0.2039, 0.7196, 0.2025, 0.7196, 0.2012, 0.7196, 0.2012, 0.7106, 0.4195, 0.9303, 0.4195, 0.9256, 0.4234, 0.9256, 0.4234, 0.9303, 0.866, 0.7051, 0.8596, 0.6984, 0.8622, 0.6958, 0.8685, 0.7025, 0.8746, 0.6963, 0.8768, 0.6987, 0.8708, 0.7048, 0.8768, 0.7112, 0.8743, 0.7138, 0.8682, 0.7074, 0.8619, 0.7138, 0.8597, 0.7115, 0.4195, 0.9417, 0.4195, 0.9303, 0.4234, 0.9303, 0.4234, 0.9417, 0.4085, 0.8604, 0.4085, 0.8716, 0.4048, 0.8716, 0.4048, 0.8604, 0.4048, 0.8563, 0.4048, 0.8446, 0.4085, 0.8446, 0.4085, 0.8563, 0.4195, 0.9256, 0.4195, 0.9146, 0.4234, 0.9146, 0.4234, 0.9256, 0.7845, 0.2473, 0.7757, 0.2473, 0.7757, 0.2379, 0.7845, 0.2379, 0.793, 0.2379, 0.8015, 0.2379, 0.8015, 0.2473, 0.793, 0.2473, 0.4622, 0.9508, 0.4707, 0.9508, 0.4707, 0.9597, 0.4622, 0.9597, 0.4709, 0.9417, 0.4709, 0.9508, 0.4622, 0.9508, 0.4622, 0.9417, 0.1039, 0.9551, 0.1039, 0.9642, 0.1026, 0.9642, 0.1026, 0.9551, 0.1277, 0.9472, 0.1277, 0.9378, 0.129, 0.9378, 0.1304, 0.9378, 0.1304, 0.9472, 0.129, 0.9472, 0.129, 0.9504, 0.1304, 0.9504, 0.1304, 0.9594, 0.129, 0.9594, 0.1277, 0.9594, 0.1277, 0.9504, 0.8382, 0.2473, 0.8382, 0.2379, 0.8396, 0.2379, 0.8396, 0.2473, 0.8501, 0.9551, 0.8501, 0.9641, 0.8487, 0.9641, 0.8487, 0.9551, 0.5056, 0.9597, 0.5056, 0.9508, 0.5069, 0.9508, 0.5083, 0.9508, 0.5083, 0.9597, 0.5069, 0.9597, 0.5069, 0.963, 0.5083, 0.963, 0.5083, 0.9724, 0.5069, 0.9724, 0.5056, 0.9724, 0.5056, 0.963, 0.9342, 0.6734, 0.9342, 0.6821, 0.9328, 0.6821, 0.9328, 0.6734, 0.8369, 0.2473, 0.8369, 0.2379, 0.8382, 0.2379, 0.8382, 0.2473, 0.9247, 0.6825, 0.9247, 0.6734, 0.9261, 0.6734, 0.9261, 0.6825, 0.8147, 0.9569, 0.8147, 0.9656, 0.8133, 0.9656, 0.8133, 0.9569, 0.9291, 0.6856, 0.9291, 0.6973, 0.9291, 0.7014, 0.9291, 0.7126, 0.9254, 0.7126, 0.9254, 0.7014, 0.9254, 0.6973, 0.9254, 0.6856, 0.7815, 0.9273, 0.7815, 0.907, 0.8025, 0.907, 0.8025, 0.9273, 0.5462, 0.9356, 0.5394, 0.9356, 0.5394, 0.9146, 0.5462, 0.9146, 0.1071, 0.9717, 0.1071, 0.9551, 0.1096, 0.9551, 0.1096, 0.9717, 0.7462, 0.4617, 0.7462, 0.4443, 0.751, 0.4393, 0.751, 0.461, 0.751, 0.4686, 0.751, 0.4892, 0.7462, 0.4843, 0.7462, 0.4677, 0.06586, 0.9674, 0.06586, 0.9877, 0.0591, 0.9877, 0.0591, 0.9674, 0.0591, 0.9588, 0.0591, 0.9378, 0.06586, 0.9378, 0.06586, 0.9588, 0.5462, 0.9442, 0.5394, 0.9442, 0.5394, 0.9356, 0.5462, 0.9356, 0.7815, 0.9569, 0.7815, 0.9359, 0.8025, 0.9359, 0.8025, 0.9569, 0.5462, 0.9645, 0.5394, 0.9645, 0.5394, 0.9442, 0.5462, 0.9442, 0.7076, 0.4677, 0.7076, 0.4843, 0.7027, 0.4892, 0.7027, 0.4686, 0.7027, 0.461, 0.7027, 0.4393, 0.7076, 0.4443, 0.7076, 0.4617, 0.4085, 0.6263, 0.4085, 0.6437, 0.4061, 0.6437, 0.4036, 0.6437, 0.4036, 0.6263, 0.4061, 0.6263, 0.4061, 0.6203, 0.4036, 0.6203, 0.4036, 0.6037, 0.4061, 0.6037, 0.4085, 0.6037, 0.4085, 0.6203, 0.7815, 0.9359, 0.7815, 0.9273, 0.8025, 0.9273, 0.8025, 0.9359, 0.7542, 0.9359, 0.7542, 0.9273, 0.7742, 0.9273, 0.7742, 0.9359, 0.7542, 0.9569, 0.7542, 0.9359, 0.7742, 0.9359, 0.7742, 0.9569, 0.4036, 0.5812, 0.4036, 0.5638, 0.406, 0.5638, 0.4085, 0.5638, 0.4085, 0.5812, 0.406, 0.5812, 0.406, 0.5872, 0.4085, 0.5872, 0.4085, 0.6037, 0.406, 0.6037, 0.4036, 0.6037, 0.4036, 0.5872, 0.4036, 0.5404, 0.4036, 0.5239, 0.406, 0.5239, 0.4085, 0.5239, 0.4085, 0.5404, 0.406, 0.5404, 0.406, 0.5464, 0.4085, 0.5464, 0.4085, 0.5638, 0.406, 0.5638, 0.4036, 0.5638, 0.4036, 0.5464, 0.7542, 0.9273, 0.7542, 0.907, 0.7742, 0.907, 0.7742, 0.9273, 0.7305, 0.4843, 0.7462, 0.4843, 0.751, 0.4892, 0.7314, 0.4892, 0.7231, 0.4892, 0.7027, 0.4892, 0.7076, 0.4843, 0.7238, 0.4843, 0.7742, 0.9359, 0.7742, 0.9273, 0.7815, 0.9273, 0.7815, 0.9359, 0.7742, 0.9569, 0.7742, 0.9359, 0.7815, 0.9359, 0.7815, 0.9569, 0.7583, 0.46, 0.7583, 0.4393, 0.7651, 0.4393, 0.7651, 0.46, 0.7651, 0.4675, 0.7651, 0.4892, 0.7583, 0.4892, 0.7583, 0.4675, 0.8143, 0.9242, 0.8025, 0.9118, 0.8072, 0.907, 0.819, 0.9194, 0.8302, 0.908, 0.8343, 0.9123, 0.8231, 0.9237, 0.8343, 0.9355, 0.8295, 0.9403, 0.8183, 0.9285, 0.8067, 0.9403, 0.8026, 0.936, 0.7742, 0.9273, 0.7742, 0.907, 0.7815, 0.907, 0.7815, 0.9273, 0.8931, 0.6958, 0.9094, 0.6958, 0.9094, 0.7132, 0.8931, 0.7132, 0.8792, 0.9555, 0.8635, 0.9555, 0.8635, 0.9382, 0.8792, 0.9382, 0.8339, 0.9569, 0.8182, 0.9569, 0.8182, 0.9403, 0.8339, 0.9403, 0.4022, 0.7531, 0.4022, 0.7699, 0.3862, 0.7699, 0.3862, 0.7531, 0.0901, 0.9719, 0.0901, 0.9551, 0.09258, 0.9551, 0.09258, 0.9719, 0.5879, 0.962, 0.5879, 0.9446, 0.5904, 0.9446, 0.5904, 0.962, 0.1071, 0.9551, 0.1071, 0.9717, 0.1046, 0.9717, 0.1046, 0.9551, 0.5853, 0.7619, 0.5853, 0.7451, 0.5877, 0.7451, 0.5902, 0.7451, 0.5902, 0.7619, 0.5877, 0.7619, 0.5877, 0.7688, 0.5902, 0.7688, 0.5902, 0.785, 0.5877, 0.785, 0.5853, 0.785, 0.5853, 0.7688, 0.1096, 0.9714, 0.1096, 0.9551, 0.1121, 0.9551, 0.1121, 0.9714, 0.07761, 0.9551, 0.07761, 0.9725, 0.07511, 0.9725, 0.07511, 0.9551, 0.08011, 0.9719, 0.08011, 0.9551, 0.08261, 0.9551, 0.08261, 0.9719, 0.8368, 0.9551, 0.8368, 0.9713, 0.8343, 0.9713, 0.8343, 0.9551, 0.7719, 0.4393, 0.7719, 0.461, 0.7719, 0.4686, 0.7719, 0.4892, 0.7651, 0.4892, 0.7651, 0.4686, 0.7651, 0.461, 0.7651, 0.4393, 0.7501, 0.2083, 0.7501, 0.188, 0.7711, 0.188, 0.7711, 0.2083, 0.9526, 0.2193, 0.9458, 0.2193, 0.9458, 0.1983, 0.9526, 0.1983, 0.1026, 0.9551, 0.1026, 0.9717, 0.1001, 0.9717, 0.1001, 0.9551, 0.8145, 0.2098, 0.8145, 0.193, 0.8194, 0.188, 0.8194, 0.209, 0.8194, 0.2176, 0.8194, 0.2379, 0.8145, 0.2329, 0.8145, 0.2167, 0.7919, 0.193, 0.7759, 0.193, 0.7711, 0.188, 0.7911, 0.188, 0.7984, 0.188, 0.8194, 0.188, 0.8145, 0.193, 0.7977, 0.193, 0.4788, 0.1735, 0.4788, 0.2514, 0.3591, 0.2514, 0.2394, 0.2514, 0.2394, 0.1735, 0.2394, 0.1641, 0.2394, 0.08494, 0.3591, 0.01014, 0.4788, 0.08494, 0.4788, 0.1641, 0.9526, 0.2279, 0.9458, 0.2279, 0.9458, 0.2193, 0.9526, 0.2193, 0.7501, 0.2379, 0.7501, 0.2169, 0.7711, 0.2169, 0.7711, 0.2379, 0.9526, 0.2482, 0.9458, 0.2482, 0.9458, 0.2279, 0.9526, 0.2279, 0.7977, 0.2329, 0.8145, 0.2329, 0.8194, 0.2379, 0.7984, 0.2379, 0.7911, 0.2379, 0.7711, 0.2379, 0.7759, 0.2329, 0.7919, 0.2329, 0.5853, 0.8018, 0.5853, 0.785, 0.5877, 0.785, 0.5902, 0.785, 0.5902, 0.8018, 0.5877, 0.8018, 0.5877, 0.8087, 0.5902, 0.8087, 0.5902, 0.8249, 0.5877, 0.8249, 0.5853, 0.8249, 0.5853, 0.8087, 0.7501, 0.2169, 0.7501, 0.2083, 0.7711, 0.2083, 0.7711, 0.2169, 0.7228, 0.2169, 0.7228, 0.2083, 0.7428, 0.2083, 0.7428, 0.2169, 0.7228, 0.2379, 0.7228, 0.2169, 0.7428, 0.2169, 0.7428, 0.2379, 0.4061, 0.661, 0.4036, 0.661, 0.4036, 0.6437, 0.4061, 0.6437, 0.4085, 0.6437, 0.4085, 0.661, 0.4085, 0.667, 0.4085, 0.6836, 0.4061, 0.6836, 0.4036, 0.6836, 0.4036, 0.667, 0.4061, 0.667, 0.7759, 0.2167, 0.7759, 0.2329, 0.7711, 0.2379, 0.7711, 0.2176, 0.7711, 0.209, 0.7711, 0.188, 0.7759, 0.193, 0.7759, 0.2098, 0.7228, 0.2083, 0.7228, 0.188, 0.7428, 0.188, 0.7428, 0.2083, 0.07261, 0.9674, 0.07261, 0.9877, 0.06586, 0.9877, 0.06586, 0.9674, 0.06586, 0.9588, 0.06586, 0.9378, 0.07261, 0.9378, 0.07261, 0.9588, 0.7428, 0.2169, 0.7428, 0.2083, 0.7501, 0.2083, 0.7501, 0.2169, 0.7428, 0.2379, 0.7428, 0.2169, 0.7501, 0.2169, 0.7501, 0.2379, 0.8329, 0.2087, 0.8329, 0.188, 0.8397, 0.188, 0.8397, 0.2087, 0.8397, 0.2162, 0.8397, 0.2379, 0.8329, 0.2379, 0.8329, 0.2162, 0.9068, 0.2215, 0.8956, 0.2329, 0.9068, 0.2447, 0.9021, 0.2495, 0.8909, 0.2377, 0.8792, 0.2495, 0.8752, 0.2452, 0.8868, 0.2334, 0.875, 0.221, 0.8798, 0.2162, 0.8915, 0.2286, 0.9028, 0.2172, 0.7428, 0.2083, 0.7428, 0.188, 0.7501, 0.188, 0.7501, 0.2083, 0.08888, 0.9551, 0.07261, 0.9551, 0.07261, 0.9378, 0.08888, 0.9378, 0.08888, 0.9378, 0.1046, 0.9378, 0.1046, 0.9551, 0.08888, 0.9551, 0.8025, 0.9403, 0.8182, 0.9403, 0.8182, 0.9569, 0.8025, 0.9569, 0.9094, 0.7126, 0.9094, 0.6958, 0.9254, 0.6958, 0.9254, 0.7126, 0.08761, 0.9719, 0.08761, 0.9551, 0.0901, 0.9551, 0.0901, 0.9719, 0.5853, 0.9209, 0.5853, 0.9047, 0.5877, 0.9047, 0.5902, 0.9047, 0.5902, 0.9209, 0.5877, 0.9209, 0.5877, 0.9278, 0.5902, 0.9278, 0.5902, 0.9446, 0.5877, 0.9446, 0.5853, 0.9446, 0.5853, 0.9278, 0.07511, 0.9551, 0.07511, 0.9725, 0.07261, 0.9725, 0.07261, 0.9551, 0.09508, 0.9551, 0.09508, 0.9717, 0.09258, 0.9717, 0.09258, 0.9551, 0.1171, 0.9551, 0.1171, 0.9714, 0.1146, 0.9714, 0.1146, 0.9551, 0.8928, 0.9382, 0.8928, 0.9555, 0.8903, 0.9555, 0.8903, 0.9382, 0.07761, 0.9719, 0.07761, 0.9551, 0.08011, 0.9551, 0.08011, 0.9719, 0.8368, 0.9713, 0.8368, 0.9551, 0.8393, 0.9551, 0.8393, 0.9713, 0.8194, 0.2379, 0.8194, 0.2162, 0.8194, 0.2087, 0.8194, 0.188, 0.8262, 0.188, 0.8262, 0.2087, 0.8262, 0.2162, 0.8262, 0.2379, 0.6334, 0.4596, 0.6334, 0.4393, 0.6544, 0.4393, 0.6544, 0.4596, 0.09508, 0.9717, 0.09508, 0.9551, 0.09758, 0.9551, 0.09758, 0.9717, 0.6753, 0.4443, 0.6593, 0.4443, 0.6544, 0.4393, 0.6745, 0.4393, 0.6817, 0.4393, 0.7027, 0.4393, 0.6979, 0.4443, 0.6811, 0.4443, 0.9458, 0.1694, 0.9458, 0.1483, 0.9526, 0.1483, 0.9526, 0.1694, 0.9526, 0.178, 0.9526, 0.1983, 0.9458, 0.1983, 0.9458, 0.178, 0.6334, 0.4892, 0.6334, 0.4682, 0.6544, 0.4682, 0.6544, 0.4892, 0.5902, 0.8885, 0.5902, 0.9047, 0.5878, 0.9047, 0.5853, 0.9047, 0.5853, 0.8885, 0.5878, 0.8885, 0.5878, 0.8816, 0.5902, 0.8816, 0.7798, 0.7051, 0.7735, 0.6984, 0.776, 0.6958, 0.7824, 0.7025, 0.7885, 0.6963, 0.7907, 0.6987, 0.7846, 0.7048, 0.7907, 0.7112, 0.7881, 0.7138, 0.782, 0.7074, 0.7758, 0.7138, 0.7736, 0.7115, 0.6811, 0.4843, 0.6979, 0.4843, 0.7027, 0.4892, 0.6817, 0.4892, 0.6745, 0.4892, 0.6544, 0.4892, 0.6593, 0.4843, 0.6753, 0.4843, 0.6334, 0.4682, 0.6334, 0.4596, 0.6544, 0.4596, 0.6544, 0.4682, 0.5853, 0.8418, 0.5853, 0.8249, 0.5877, 0.8249, 0.5902, 0.8249, 0.5902, 0.8418, 0.5877, 0.8418, 0.5877, 0.8486, 0.5902, 0.8486, 0.5902, 0.8649, 0.5877, 0.8649, 0.5853, 0.8649, 0.5853, 0.8486, 0.6062, 0.4682, 0.6062, 0.4596, 0.6262, 0.4596, 0.6262, 0.4682, 0.6062, 0.4892, 0.6062, 0.4682, 0.6262, 0.4682, 0.6262, 0.4892, 0.0591, 0.9673, 0.0591, 0.9875, 0.05231, 0.9875, 0.05231, 0.9673, 0.05231, 0.9587, 0.05231, 0.9378, 0.0591, 0.9378, 0.0591, 0.9587, 0.6593, 0.468, 0.6593, 0.4843, 0.6544, 0.4892, 0.6544, 0.469, 0.6544, 0.4604, 0.6544, 0.4393, 0.6593, 0.4443, 0.6593, 0.4611, 0.6062, 0.4596, 0.6062, 0.4393, 0.6262, 0.4393, 0.6262, 0.4596, 0.4036, 0.7409, 0.4036, 0.7235, 0.4059, 0.7235, 0.4084, 0.7235, 0.4085, 0.7409, 0.406, 0.7409, 0.406, 0.7469, 0.4085, 0.7469, 0.4085, 0.7635, 0.406, 0.7635, 0.4036, 0.7635, 0.4036, 0.7469, 0.6262, 0.4682, 0.6262, 0.4596, 0.6334, 0.4596, 0.6334, 0.4682, 0.6979, 0.4611, 0.6979, 0.4443, 0.7027, 0.4393, 0.7027, 0.4604, 0.7027, 0.469, 0.7027, 0.4892, 0.6979, 0.4843, 0.6979, 0.468, 0.6262, 0.4892, 0.6262, 0.4682, 0.6334, 0.4682, 0.6334, 0.4892, 0.8928, 0.9277, 0.8928, 0.907, 0.8996, 0.907, 0.8996, 0.9277, 0.8996, 0.9352, 0.8996, 0.9569, 0.8928, 0.9569, 0.8928, 0.9352, 0.6262, 0.4596, 0.6262, 0.4393, 0.6334, 0.4393, 0.6334, 0.4596, 0.8931, 0.7132, 0.8768, 0.7132, 0.8768, 0.6958, 0.8931, 0.6958, 0.1046, 0.9378, 0.1203, 0.9378, 0.1203, 0.9551, 0.1046, 0.9551, 0.4086, 0.9417, 0.4243, 0.9417, 0.4243, 0.9582, 0.4086, 0.9582, 0.8503, 0.9383, 0.8503, 0.9551, 0.8343, 0.9551, 0.8343, 0.9383, 0.08761, 0.9551, 0.08761, 0.9719, 0.08511, 0.9719, 0.08511, 0.9551, 0.4036, 0.7002, 0.4036, 0.6836, 0.406, 0.6836, 0.4085, 0.6836, 0.4085, 0.7002, 0.406, 0.7002, 0.406, 0.7062, 0.4085, 0.7062, 0.4085, 0.7235, 0.406, 0.7235, 0.4036, 0.7235, 0.4036, 0.7062, 0.8422, 0.2312, 0.8422, 0.2486, 0.8397, 0.2486, 0.8397, 0.2313, 0.09758, 0.9717, 0.09758, 0.9551, 0.1001, 0.9551, 0.1001, 0.9717, 0.5902, 0.8649, 0.5902, 0.8816, 0.5878, 0.8816, 0.5853, 0.8816, 0.5853, 0.8649, 0.5878, 0.8649, 0.1146, 0.9551, 0.1146, 0.9714, 0.1121, 0.9714, 0.1121, 0.9551, 0.5368, 0.959, 0.5368, 0.9417, 0.5393, 0.9417, 0.5393, 0.959, 0.08511, 0.9551, 0.08511, 0.9719, 0.08261, 0.9719, 0.08261, 0.9551, 0.1196, 0.9551, 0.1196, 0.9713, 0.1171, 0.9713, 0.1171, 0.9551, 0.8329, 0.188, 0.8329, 0.2097, 0.8329, 0.2172, 0.8329, 0.2379, 0.8262, 0.2379, 0.8262, 0.2172, 0.8262, 0.2097, 0.8262, 0.188, 0.04094, 0.9217, 0.04094, 0.9107, 0.05231, 0.9107, 0.05231, 0.9217, 0.9315, 0.6823, 0.9315, 0.6734, 0.9328, 0.6734, 0.9328, 0.6823, 0.9377, 0.6978, 0.9391, 0.6978, 0.9391, 0.7072, 0.9377, 0.7072, 0.9364, 0.7072, 0.9364, 0.6978, 0.9364, 0.6945, 0.9364, 0.6856, 0.9377, 0.6856, 0.9391, 0.6856, 0.9391, 0.6945, 0.9377, 0.6945, 0.439, 0.9576, 0.439, 0.9686, 0.4353, 0.9686, 0.4353, 0.9576, 0.4353, 0.953, 0.4353, 0.9417, 0.439, 0.9417, 0.439, 0.953, 0.002616, 0.9256, 0.002616, 0.935, 1.279e-08, 0.9378, 0.0, 0.926, 6.395e-09, 0.9219, 6.395e-09, 0.9107, 0.002616, 0.9134, 0.002616, 0.9224, 0.04094, 0.9378, 0.04094, 0.9264, 0.05231, 0.9264, 0.05231, 0.9378, 0.8577, 0.9539, 0.8577, 0.9653, 0.854, 0.9653, 0.854, 0.9539, 0.854, 0.9493, 0.854, 0.9383, 0.8577, 0.9383, 0.8577, 0.9493, 0.9391, 0.6943, 0.9391, 0.6856, 0.9404, 0.6856, 0.9417, 0.6856, 0.9417, 0.6943, 0.9404, 0.6943, 0.9404, 0.698, 0.9417, 0.698, 0.9417, 0.7071, 0.9404, 0.7071, 0.9391, 0.7071, 0.9391, 0.698, 0.04094, 0.9264, 0.04094, 0.9217, 0.05231, 0.9217, 0.05231, 0.9264, 0.02616, 0.9264, 0.02616, 0.9217, 0.037, 0.9217, 0.037, 0.9264, 0.02616, 0.9378, 0.02616, 0.9264, 0.037, 0.9264, 0.037, 0.9378, 0.8424, 0.2002, 0.8424, 0.2096, 0.8411, 0.2096, 0.8397, 0.2096, 0.8397, 0.2002, 0.8411, 0.2002, 0.8411, 0.1969, 0.8397, 0.1969, 0.8397, 0.188, 0.8411, 0.188, 0.8424, 0.188, 0.8424, 0.1969, 0.01473, 0.935, 0.02354, 0.935, 0.02616, 0.9378, 0.01514, 0.9378, 0.01063, 0.9378, 1.279e-08, 0.9378, 0.002616, 0.935, 0.01112, 0.935, 0.02616, 0.9217, 0.02616, 0.9107, 0.037, 0.9107, 0.037, 0.9217, 0.01112, 0.9134, 0.002616, 0.9134, 6.395e-09, 0.9107, 0.01063, 0.9107, 0.01514, 0.9107, 0.02616, 0.9107, 0.02354, 0.9134, 0.01473, 0.9134, 0.037, 0.9264, 0.037, 0.9217, 0.04094, 0.9217, 0.04094, 0.9264, 0.8143, 0.7051, 0.8079, 0.6984, 0.8105, 0.6958, 0.8169, 0.7025, 0.8229, 0.6963, 0.8252, 0.6987, 0.8191, 0.7048, 0.8252, 0.7112, 0.8226, 0.7138, 0.8165, 0.7074, 0.8102, 0.7138, 0.808, 0.7115, 0.037, 0.9378, 0.037, 0.9264, 0.04094, 0.9264, 0.04094, 0.9378, 0.9327, 0.7014, 0.9327, 0.7126, 0.9291, 0.7126, 0.9291, 0.7014, 0.9291, 0.6973, 0.9291, 0.6856, 0.9327, 0.6856, 0.9327, 0.6973, 0.037, 0.9217, 0.037, 0.9107, 0.04094, 0.9107, 0.04094, 0.9217, 0.758, 0.2379, 0.7668, 0.2379, 0.7668, 0.2473, 0.758, 0.2473, 0.8015, 0.2379, 0.81, 0.2379, 0.81, 0.2473, 0.8015, 0.2473, 0.4709, 0.9508, 0.4794, 0.9508, 0.4794, 0.9597, 0.4709, 0.9597, 0.4969, 0.9417, 0.4969, 0.9508, 0.4882, 0.9508, 0.4882, 0.9417, 0.846, 0.9642, 0.846, 0.9551, 0.8474, 0.9551, 0.8474, 0.9642, 0.7719, 0.4958, 0.7719, 0.4864, 0.7733, 0.4864, 0.7733, 0.4958, 0.8771, 0.9555, 0.8771, 0.9645, 0.8757, 0.9645, 0.8757, 0.9555, 0.5314, 0.9511, 0.5314, 0.9417, 0.5328, 0.9417, 0.5341, 0.9417, 0.5341, 0.9511, 0.5328, 0.9511, 0.5328, 0.9543, 0.5341, 0.9543, 0.5341, 0.9633, 0.5328, 0.9633, 0.5314, 0.9633, 0.5314, 0.9543, 0.8916, 0.9555, 0.8916, 0.9643, 0.8903, 0.9643, 0.8903, 0.9555, 0.4035, 0.7531, 0.4035, 0.7625, 0.4022, 0.7625, 0.4022, 0.7531, 0.8627, 0.9477, 0.8627, 0.9568, 0.8613, 0.9568, 0.8613, 0.9477, 0.8079, 0.9656, 0.8079, 0.9569, 0.8093, 0.9569, 0.8093, 0.9656, 0.8829, 0.9652, 0.8829, 0.9534, 0.8829, 0.9494, 0.8829, 0.9382, 0.8866, 0.9382, 0.8866, 0.9494, 0.8866, 0.9534, 0.8866, 0.9652, 0.09325, 0.9217, 0.09325, 0.9107, 0.1046, 0.9107, 0.1046, 0.9217, 0.8649, 0.9645, 0.8649, 0.9555, 0.8662, 0.9555, 0.8662, 0.9645, 0.4463, 0.9526, 0.4463, 0.9417, 0.45, 0.9417, 0.45, 0.9526, 0.45, 0.9572, 0.45, 0.9686, 0.4463, 0.9686, 0.4463, 0.9572, 0.1072, 0.9261, 0.1072, 0.935, 0.1046, 0.9378, 0.1046, 0.9265, 0.1046, 0.9225, 0.1046, 0.9107, 0.1072, 0.9134, 0.1072, 0.9228, 0.09325, 0.9378, 0.09325, 0.9264, 0.1046, 0.9264, 0.1046, 0.9378, 0.8903, 0.9538, 0.8903, 0.9652, 0.8866, 0.9652, 0.8866, 0.9538, 0.8866, 0.9492, 0.8866, 0.9382, 0.8903, 0.9382, 0.8903, 0.9492, 0.1197, 0.935, 0.1282, 0.935, 0.1308, 0.9378, 0.1201, 0.9378, 0.1156, 0.9378, 0.1046, 0.9378, 0.1072, 0.935, 0.1161, 0.935, 0.2012, 0.7283, 0.2012, 0.7196, 0.2025, 0.7196, 0.2039, 0.7196, 0.2039, 0.7283, 0.2025, 0.7283, 0.2025, 0.732, 0.2039, 0.732, 0.2039, 0.7411, 0.2025, 0.7411, 0.2012, 0.7411, 0.2012, 0.732, 0.09325, 0.9264, 0.09325, 0.9217, 0.1046, 0.9217, 0.1046, 0.9264, 0.07847, 0.9264, 0.07847, 0.9217, 0.08931, 0.9217, 0.08931, 0.9264, 0.07847, 0.9378, 0.07847, 0.9264, 0.08931, 0.9264, 0.08931, 0.9378, 0.5109, 0.9633, 0.5109, 0.9724, 0.5096, 0.9724, 0.5083, 0.9724, 0.5083, 0.9633, 0.5096, 0.9633, 0.5096, 0.9596, 0.5083, 0.9596, 0.5083, 0.9508, 0.5096, 0.9508, 0.5109, 0.9508, 0.5109, 0.9596, 0.02354, 0.9224, 0.02354, 0.9134, 0.02616, 0.9107, 0.02616, 0.9219, 0.02616, 0.926, 0.02616, 0.9378, 0.02354, 0.935, 0.02354, 0.9256, 0.07847, 0.9217, 0.07847, 0.9107, 0.08931, 0.9107, 0.08931, 0.9217, 0.1282, 0.9228, 0.1282, 0.9134, 0.1308, 0.9107, 0.1308, 0.9225, 0.1308, 0.9265, 0.1308, 0.9378, 0.1282, 0.935, 0.1282, 0.9261, 0.08931, 0.9264, 0.08931, 0.9217, 0.09325, 0.9217, 0.09325, 0.9264, 0.8487, 0.7051, 0.8424, 0.6984, 0.845, 0.6958, 0.8513, 0.7025, 0.8574, 0.6963, 0.8596, 0.6987, 0.8535, 0.7048, 0.8596, 0.7112, 0.857, 0.7138, 0.851, 0.7074, 0.8447, 0.7138, 0.8425, 0.7115, 0.08931, 0.9378, 0.08931, 0.9264, 0.09325, 0.9264, 0.09325, 0.9378, 0.4085, 0.8334, 0.4085, 0.8446, 0.4048, 0.8446, 0.4048, 0.8334, 0.4048, 0.8293, 0.4048, 0.8175, 0.4085, 0.8175, 0.4085, 0.8293, 0.08931, 0.9217, 0.08931, 0.9107, 0.09325, 0.9107, 0.09325, 0.9217, 0.7492, 0.2379, 0.758, 0.2379, 0.758, 0.2473, 0.7492, 0.2473, 0.827, 0.2379, 0.8355, 0.2379, 0.8355, 0.2473, 0.827, 0.2473, 0.4881, 0.9597, 0.4796, 0.9597, 0.4796, 0.9508, 0.4881, 0.9508, 0.4796, 0.9508, 0.4796, 0.9417, 0.4882, 0.9417, 0.4882, 0.9508, 0.8406, 0.9642, 0.8406, 0.9551, 0.842, 0.9551, 0.842, 0.9642, 0.1381, 0.9596, 0.1381, 0.9506, 0.1394, 0.9506, 0.1408, 0.9506, 0.1408, 0.9596, 0.1394, 0.9596, 0.1394, 0.9629, 0.1408, 0.9629, 0.1408, 0.9723, 0.1394, 0.9723, 0.1381, 0.9723, 0.1381, 0.9629, 0.7719, 0.4864, 0.7719, 0.477, 0.7733, 0.477, 0.7733, 0.4864, 0.8771, 0.9645, 0.8771, 0.9555, 0.8784, 0.9555, 0.8784, 0.9645, 0.8424, 0.2218, 0.8424, 0.2312, 0.8411, 0.2312, 0.8397, 0.2312, 0.8397, 0.2218, 0.8411, 0.2218, 0.8411, 0.2186, 0.8397, 0.2186, 0.8397, 0.2096, 0.8411, 0.2096, 0.8424, 0.2096, 0.8424, 0.2186, 0.8613, 0.9656, 0.8613, 0.9568, 0.8627, 0.9568, 0.8627, 0.9656, 0.7733, 0.4393, 0.7733, 0.4487, 0.7719, 0.4487, 0.7719, 0.4393, 0.9288, 0.6734, 0.9288, 0.6825, 0.9274, 0.6825, 0.9274, 0.6734, 0.8174, 0.9569, 0.8174, 0.9656, 0.816, 0.9656, 0.816, 0.9569, 0.124, 0.9648, 0.124, 0.953, 0.124, 0.949, 0.124, 0.9378, 0.1277, 0.9378, 0.1277, 0.949, 0.1277, 0.953, 0.1277, 0.9648, 0.06709, 0.9217, 0.06709, 0.9107, 0.07847, 0.9107, 0.07847, 0.9217, 0.8635, 0.9645, 0.8635, 0.9555, 0.8649, 0.9555, 0.8649, 0.9645, 0.4353, 0.9576, 0.4353, 0.9686, 0.4317, 0.9686, 0.4317, 0.9576, 0.4317, 0.953, 0.4317, 0.9417, 0.4353, 0.9417, 0.4353, 0.953, 0.1161, 0.9134, 0.1072, 0.9134, 0.1046, 0.9107, 0.1156, 0.9107, 0.1201, 0.9107, 0.1308, 0.9107, 0.1282, 0.9134, 0.1197, 0.9134, 0.06709, 0.9378, 0.06709, 0.9264, 0.07847, 0.9264, 0.07847, 0.9378, 0.5143, 0.9599, 0.5143, 0.9508, 0.5156, 0.9508, 0.5169, 0.9508, 0.5169, 0.9599, 0.5156, 0.9599, 0.5156, 0.9636, 0.5169, 0.9636, 0.5169, 0.9724, 0.5156, 0.9724, 0.5143, 0.9724, 0.5143, 0.9636, 0.4459, 0.9173, 0.4374, 0.9173, 0.4348, 0.9146, 0.4454, 0.9146, 0.4499, 0.9146, 0.4609, 0.9146, 0.4583, 0.9173, 0.4495, 0.9173, 0.4374, 0.9295, 0.4374, 0.939, 0.4348, 0.9417, 0.4348, 0.9299, 0.4348, 0.9258, 0.4348, 0.9146, 0.4374, 0.9173, 0.4374, 0.9263, 0.06709, 0.9264, 0.06709, 0.9217, 0.07847, 0.9217, 0.07847, 0.9264, 0.05231, 0.9264, 0.05231, 0.9217, 0.06316, 0.9217, 0.06316, 0.9264, 0.05231, 0.9378, 0.05231, 0.9264, 0.06316, 0.9264, 0.06316, 0.9378, 0.854, 0.9539, 0.854, 0.9653, 0.8503, 0.9653, 0.8503, 0.9539, 0.8503, 0.9493, 0.8503, 0.9383, 0.854, 0.9383, 0.854, 0.9493, 0.4583, 0.9263, 0.4583, 0.9173, 0.4609, 0.9146, 0.4609, 0.9258, 0.4609, 0.9299, 0.4609, 0.9417, 0.4583, 0.939, 0.4583, 0.9295, 0.05231, 0.9217, 0.05231, 0.9107, 0.06316, 0.9107, 0.06316, 0.9217, 0.4495, 0.939, 0.4583, 0.939, 0.4609, 0.9417, 0.4499, 0.9417, 0.4454, 0.9417, 0.4348, 0.9417, 0.4374, 0.939, 0.4459, 0.939, 0.06316, 0.9264, 0.06316, 0.9217, 0.06709, 0.9217, 0.06709, 0.9264, 0.3925, 0.7444, 0.3862, 0.7377, 0.3887, 0.7351, 0.3951, 0.7418, 0.4012, 0.7356, 0.4034, 0.7379, 0.3973, 0.7441, 0.4034, 0.7505, 0.4008, 0.7531, 0.3947, 0.7467, 0.3885, 0.7531, 0.3863, 0.7508, 0.06316, 0.9378, 0.06316, 0.9264, 0.06709, 0.9264, 0.06709, 0.9378, 0.4085, 0.7793, 0.4085, 0.7905, 0.4048, 0.7905, 0.4048, 0.7793, 0.4048, 0.7752, 0.4048, 0.7635, 0.4085, 0.7635, 0.4085, 0.7752, 0.06316, 0.9217, 0.06316, 0.9107, 0.06709, 0.9107, 0.06709, 0.9217, 0.7404, 0.2379, 0.7492, 0.2379, 0.7492, 0.2473, 0.7404, 0.2473, 0.4622, 0.9511, 0.4537, 0.9511, 0.4537, 0.9417, 0.4622, 0.9417, 0.4967, 0.9508, 0.5052, 0.9508, 0.5052, 0.9597, 0.4967, 0.9597, 0.5229, 0.9417, 0.5229, 0.9508, 0.5143, 0.9508, 0.5143, 0.9417, 0.8447, 0.9551, 0.8447, 0.9642, 0.8433, 0.9642, 0.8433, 0.9551, 0.5109, 0.9599, 0.5109, 0.9508, 0.5122, 0.9508, 0.5136, 0.9508, 0.5136, 0.9599, 0.5122, 0.9599, 0.5122, 0.9636, 0.5136, 0.9636, 0.5136, 0.9724, 0.5122, 0.9724, 0.5109, 0.9724, 0.5109, 0.9636, 0.7719, 0.477, 0.7719, 0.4676, 0.7733, 0.4676, 0.7733, 0.477, 0.869, 0.9645, 0.869, 0.9555, 0.8703, 0.9555, 0.8703, 0.9645, 0.9367, 0.2252, 0.9367, 0.2162, 0.938, 0.2162, 0.9393, 0.2162, 0.9393, 0.2252, 0.938, 0.2252, 0.938, 0.2284, 0.9393, 0.2284, 0.9393, 0.2378, 0.938, 0.2378, 0.9367, 0.2378, 0.9367, 0.2284, 0.8038, 0.9569, 0.8038, 0.9657, 0.8025, 0.9657, 0.8025, 0.9569, 0.7719, 0.4676, 0.7719, 0.4582, 0.7733, 0.4582, 0.7733, 0.4676, 0.9274, 0.6734, 0.9274, 0.6825, 0.9261, 0.6825, 0.9261, 0.6734, 0.8133, 0.9569, 0.8133, 0.9656, 0.812, 0.9656, 0.812, 0.9569, 0.8792, 0.9652, 0.8792, 0.9534, 0.8792, 0.9494, 0.8792, 0.9382, 0.8829, 0.9382, 0.8829, 0.9494, 0.8829, 0.9534, 0.8829, 0.9652, 0.01478, 0.9487, 0.01478, 0.9378, 0.02616, 0.9378, 0.02616, 0.9487, 0.8577, 0.9539, 0.8613, 0.9539, 0.8613, 0.9653, 0.8577, 0.9653, 0.8662, 0.9645, 0.8662, 0.9555, 0.8676, 0.9555, 0.8676, 0.9645, 0.5015, 0.939, 0.5106, 0.939, 0.5132, 0.9417, 0.5019, 0.9417, 0.4979, 0.9417, 0.4871, 0.9417, 0.4897, 0.939, 0.4984, 0.939, 0.5853, 0.9536, 0.5853, 0.9446, 0.5866, 0.9446, 0.5879, 0.9446, 0.5879, 0.9536, 0.5866, 0.9536, 0.5866, 0.9568, 0.5879, 0.9568, 0.5879, 0.9662, 0.5866, 0.9662, 0.5853, 0.9662, 0.5853, 0.9568, 0.8577, 0.9493, 0.8613, 0.9493, 0.8613, 0.9539, 0.8577, 0.9539, 0.01478, 0.9648, 0.01478, 0.9534, 0.02616, 0.9534, 0.02616, 0.9648, 0.8577, 0.9383, 0.8613, 0.9383, 0.8613, 0.9493, 0.8577, 0.9493, 0.4984, 0.9173, 0.4897, 0.9173, 0.4871, 0.9146, 0.4979, 0.9146, 0.5019, 0.9146, 0.5132, 0.9146, 0.5106, 0.9173, 0.5015, 0.9173, 0.01478, 0.9534, 0.01478, 0.9487, 0.02616, 0.9487, 0.02616, 0.9534, 1.279e-08, 0.9534, 1.279e-08, 0.9487, 0.01085, 0.9487, 0.01085, 0.9534, 0.0, 0.9648, 1.279e-08, 0.9534, 0.01085, 0.9534, 0.01085, 0.9648, 0.5196, 0.9633, 0.5196, 0.9724, 0.5183, 0.9724, 0.5169, 0.9724, 0.5169, 0.9633, 0.5183, 0.9633, 0.5183, 0.9596, 0.5169, 0.9596, 0.5169, 0.9508, 0.5183, 0.9508, 0.5196, 0.9508, 0.5196, 0.9596, 0.5106, 0.9264, 0.5106, 0.9173, 0.5132, 0.9146, 0.5132, 0.926, 0.5132, 0.9307, 0.5132, 0.9417, 0.5106, 0.939, 0.5106, 0.9302, 1.279e-08, 0.9487, 0.0, 0.9378, 0.01085, 0.9378, 0.01085, 0.9487, 0.4757, 0.939, 0.4845, 0.939, 0.4871, 0.9417, 0.4761, 0.9417, 0.4716, 0.9417, 0.4609, 0.9417, 0.4635, 0.939, 0.472, 0.939, 0.01085, 0.9534, 0.01085, 0.9487, 0.01478, 0.9487, 0.01478, 0.9534, 0.4048, 0.9615, 0.4048, 0.9527, 0.4062, 0.9527, 0.4075, 0.9527, 0.4075, 0.9615, 0.4062, 0.9615, 0.4062, 0.9652, 0.4075, 0.9652, 0.4075, 0.9743, 0.4062, 0.9743, 0.4048, 0.9743, 0.4048, 0.9652, 0.01085, 0.9648, 0.01085, 0.9534, 0.01478, 0.9534, 0.01478, 0.9648, 0.4085, 0.8063, 0.4085, 0.8175, 0.4048, 0.8175, 0.4048, 0.8063, 0.4048, 0.8023, 0.4048, 0.7905, 0.4085, 0.7905, 0.4085, 0.8023, 0.01085, 0.9487, 0.01085, 0.9378, 0.01478, 0.9378, 0.01478, 0.9487, 0.7228, 0.2379, 0.7316, 0.2379, 0.7316, 0.2473, 0.7228, 0.2473, 0.827, 0.2473, 0.8185, 0.2473, 0.8185, 0.2379, 0.827, 0.2379, 0.5229, 0.9417, 0.5314, 0.9417, 0.5314, 0.9506, 0.5229, 0.9506, 0.4796, 0.9417, 0.4796, 0.9508, 0.4709, 0.9508, 0.4709, 0.9417, 0.8393, 0.9642, 0.8393, 0.9551, 0.8406, 0.9551, 0.8406, 0.9642, 0.855, 0.2334, 0.8432, 0.221, 0.848, 0.2162, 0.8597, 0.2286, 0.871, 0.2172, 0.875, 0.2215, 0.8638, 0.2329, 0.875, 0.2447, 0.8703, 0.2495, 0.8591, 0.2377, 0.8474, 0.2495, 0.8434, 0.2452, 0.8355, 0.2473, 0.8355, 0.2379, 0.8369, 0.2379, 0.8369, 0.2473, 0.8474, 0.9641, 0.8474, 0.9551, 0.8487, 0.9551, 0.8487, 0.9641, 0.4564, 0.9636, 0.4564, 0.9727, 0.455, 0.9727, 0.4537, 0.9727, 0.4537, 0.9636, 0.455, 0.9636, 0.455, 0.9599, 0.4537, 0.9599, 0.4537, 0.9511, 0.455, 0.9511, 0.4564, 0.9511, 0.4564, 0.9599, 0.8038, 0.9657, 0.8038, 0.9569, 0.8052, 0.9569, 0.8052, 0.9657, 0.7733, 0.4487, 0.7733, 0.4582, 0.7719, 0.4582, 0.7719, 0.4487, 0.9234, 0.6919, 0.9234, 0.6828, 0.9247, 0.6828, 0.9247, 0.6919, 0.812, 0.9569, 0.812, 0.9656, 0.8106, 0.9656, 0.8106, 0.9569, 0.1203, 0.9648, 0.1203, 0.953, 0.1203, 0.949, 0.1203, 0.9378, 0.124, 0.9378, 0.124, 0.949, 0.124, 0.953, 0.124, 0.9648, 0.04094, 0.9487, 0.04094, 0.9378, 0.05231, 0.9378, 0.05231, 0.9487, 0.4243, 0.9573, 0.428, 0.9573, 0.428, 0.9687, 0.4243, 0.9687, 0.439, 0.9577, 0.4427, 0.9577, 0.4427, 0.9687, 0.439, 0.9687, 0.873, 0.9645, 0.873, 0.9555, 0.8744, 0.9555, 0.8744, 0.9645, 0.9094, 0.2316, 0.9094, 0.2405, 0.9068, 0.2432, 0.9068, 0.232, 0.9068, 0.2279, 0.9068, 0.2162, 0.9094, 0.2189, 0.9094, 0.2283, 0.439, 0.9417, 0.4427, 0.9417, 0.4427, 0.953, 0.439, 0.953, 0.4243, 0.9526, 0.428, 0.9526, 0.428, 0.9573, 0.4243, 0.9573, 0.04094, 0.9648, 0.04094, 0.9534, 0.05231, 0.9534, 0.05231, 0.9648, 0.4243, 0.9417, 0.428, 0.9417, 0.428, 0.9526, 0.4243, 0.9526, 0.9304, 0.2283, 0.9304, 0.2189, 0.933, 0.2162, 0.933, 0.2279, 0.933, 0.232, 0.933, 0.2432, 0.9304, 0.2405, 0.9304, 0.2316, 0.5489, 0.9539, 0.5489, 0.9633, 0.5475, 0.9633, 0.5462, 0.9633, 0.5462, 0.9539, 0.5475, 0.9539, 0.5475, 0.9506, 0.5462, 0.9506, 0.5462, 0.9417, 0.5475, 0.9417, 0.5489, 0.9417, 0.5489, 0.9506, 0.439, 0.953, 0.4427, 0.953, 0.4427, 0.9577, 0.439, 0.9577, 0.04094, 0.9534, 0.04094, 0.9487, 0.05231, 0.9487, 0.05231, 0.9534, 0.02616, 0.9534, 0.02616, 0.9487, 0.037, 0.9487, 0.037, 0.9534, 0.02616, 0.9648, 0.02616, 0.9534, 0.037, 0.9534, 0.037, 0.9648, 0.942, 0.225, 0.942, 0.2162, 0.9433, 0.2162, 0.9447, 0.2162, 0.9447, 0.225, 0.9433, 0.225, 0.9433, 0.2287, 0.9447, 0.2287, 0.9447, 0.2378, 0.9433, 0.2378, 0.942, 0.2378, 0.942, 0.2287, 0.9219, 0.2405, 0.9304, 0.2405, 0.933, 0.2432, 0.9224, 0.2432, 0.9178, 0.2432, 0.9068, 0.2432, 0.9094, 0.2405, 0.9183, 0.2405, 0.02616, 0.9487, 0.02616, 0.9378, 0.037, 0.9378, 0.037, 0.9487, 0.037, 0.9534, 0.037, 0.9487, 0.04094, 0.9487, 0.04094, 0.9534, 0.9183, 0.2189, 0.9094, 0.2189, 0.9068, 0.2162, 0.9178, 0.2162, 0.9224, 0.2162, 0.933, 0.2162, 0.9304, 0.2189, 0.9219, 0.2189, 0.037, 0.9648, 0.037, 0.9534, 0.04094, 0.9534, 0.04094, 0.9648, 0.5499, 0.9304, 0.5499, 0.9417, 0.5462, 0.9417, 0.5462, 0.9304, 0.5462, 0.9264, 0.5462, 0.9146, 0.5499, 0.9146, 0.5499, 0.9264, 0.037, 0.9487, 0.037, 0.9378, 0.04094, 0.9378, 0.04094, 0.9487, 0.7316, 0.2379, 0.7404, 0.2379, 0.7404, 0.2473, 0.7316, 0.2473, 0.7845, 0.2379, 0.793, 0.2379, 0.793, 0.2473, 0.7845, 0.2473, 0.5229, 0.9506, 0.5314, 0.9506, 0.5314, 0.9596, 0.5229, 0.9596, 0.5056, 0.9508, 0.5056, 0.9417, 0.5143, 0.9417, 0.5143, 0.9508, 0.8433, 0.9551, 0.8433, 0.9642, 0.842, 0.9642, 0.842, 0.9551, 0.5515, 0.9543, 0.5515, 0.9633, 0.5502, 0.9633, 0.5489, 0.9633, 0.5489, 0.9543, 0.5502, 0.9543, 0.5502, 0.9511, 0.5489, 0.9511, 0.5489, 0.9417, 0.5502, 0.9417, 0.5515, 0.9417, 0.5515, 0.9511, 0.8627, 0.9383, 0.8627, 0.9477, 0.8613, 0.9477, 0.8613, 0.9383, 0.873, 0.9555, 0.873, 0.9645, 0.8717, 0.9645, 0.8717, 0.9555, 0.5196, 0.9599, 0.5196, 0.9508, 0.5209, 0.9508, 0.5223, 0.9508, 0.5223, 0.9599, 0.5209, 0.9599, 0.5209, 0.9636, 0.5223, 0.9636, 0.5223, 0.9724, 0.5209, 0.9724, 0.5196, 0.9724, 0.5196, 0.9636, 0.8079, 0.9569, 0.8079, 0.9657, 0.8066, 0.9657, 0.8066, 0.9569, 0.9247, 0.6734, 0.9247, 0.6828, 0.9234, 0.6828, 0.9234, 0.6734, 0.9315, 0.6734, 0.9315, 0.6825, 0.9301, 0.6825, 0.9301, 0.6734, 0.8106, 0.9569, 0.8106, 0.9657, 0.8093, 0.9657, 0.8093, 0.9569, 0.4048, 0.9527, 0.4048, 0.941, 0.4048, 0.9369, 0.4048, 0.9257, 0.4085, 0.9257, 0.4085, 0.9369, 0.4085, 0.941, 0.4085, 0.9527, 0.192, 0.9454, 0.192, 0.9344, 0.2034, 0.9344, 0.2034, 0.9454, 0.8744, 0.9645, 0.8744, 0.9555, 0.8757, 0.9555, 0.8757, 0.9645, 0.5368, 0.9264, 0.5368, 0.9173, 0.5394, 0.9146, 0.5394, 0.926, 0.5394, 0.9307, 0.5394, 0.9417, 0.5368, 0.939, 0.5368, 0.9302, 0.5245, 0.9173, 0.5159, 0.9173, 0.5132, 0.9146, 0.5241, 0.9146, 0.528, 0.9146, 0.5394, 0.9146, 0.5368, 0.9173, 0.5277, 0.9173, 0.9327, 0.6969, 0.9327, 0.6856, 0.9364, 0.6856, 0.9364, 0.6969, 0.9364, 0.7016, 0.9364, 0.7126, 0.9327, 0.7126, 0.9327, 0.7016, 0.192, 0.9614, 0.192, 0.95, 0.2034, 0.95, 0.2034, 0.9614, 0.7238, 0.4443, 0.7076, 0.4443, 0.7027, 0.4393, 0.7231, 0.4393, 0.7314, 0.4393, 0.751, 0.4393, 0.7462, 0.4443, 0.7305, 0.4443, 0.5341, 0.9511, 0.5341, 0.9417, 0.5354, 0.9417, 0.5368, 0.9417, 0.5368, 0.9511, 0.5354, 0.9511, 0.5354, 0.9543, 0.5368, 0.9543, 0.5368, 0.9633, 0.5354, 0.9633, 0.5341, 0.9633, 0.5341, 0.9543, 0.192, 0.95, 0.192, 0.9454, 0.2034, 0.9454, 0.2034, 0.95, 0.1773, 0.95, 0.1773, 0.9454, 0.1881, 0.9454, 0.1881, 0.95, 0.1773, 0.9614, 0.1773, 0.95, 0.1881, 0.95, 0.1881, 0.9614, 0.9444, 0.6984, 0.9444, 0.7072, 0.9431, 0.7072, 0.9417, 0.7072, 0.9417, 0.6984, 0.9431, 0.6984, 0.9431, 0.6947, 0.9417, 0.6947, 0.9417, 0.6856, 0.9431, 0.6856, 0.9444, 0.6856, 0.9444, 0.6947, 0.5159, 0.9302, 0.5159, 0.939, 0.5132, 0.9417, 0.5132, 0.9307, 0.5132, 0.926, 0.5132, 0.9146, 0.5159, 0.9173, 0.5159, 0.9264, 0.1773, 0.9454, 0.1773, 0.9344, 0.1881, 0.9344, 0.1881, 0.9454, 0.1881, 0.95, 0.1881, 0.9454, 0.192, 0.9454, 0.192, 0.95, 0.1881, 0.9614, 0.1881, 0.95, 0.192, 0.95, 0.192, 0.9614, 0.4085, 0.9145, 0.4085, 0.9257, 0.4048, 0.9257, 0.4048, 0.9145, 0.4048, 0.9104, 0.4048, 0.8986, 0.4085, 0.8986, 0.4085, 0.9104, 0.8424, 0.6987, 0.8363, 0.7048, 0.8424, 0.7112, 0.8398, 0.7138, 0.8337, 0.7074, 0.8274, 0.7138, 0.8252, 0.7115, 0.8315, 0.7051, 0.8252, 0.6984, 0.8277, 0.6958, 0.8341, 0.7025, 0.8402, 0.6963, 0.1881, 0.9454, 0.1881, 0.9344, 0.192, 0.9344, 0.192, 0.9454, 0.7668, 0.2379, 0.7757, 0.2379, 0.7757, 0.2473, 0.7668, 0.2473, 0.8185, 0.2473, 0.81, 0.2473, 0.81, 0.2379, 0.8185, 0.2379, 0.4882, 0.9508, 0.4967, 0.9508, 0.4967, 0.9597, 0.4882, 0.9597, 0.4969, 0.9508, 0.4969, 0.9417, 0.5056, 0.9417, 0.5056, 0.9508, 0.846, 0.9551, 0.846, 0.9642, 0.8447, 0.9642, 0.8447, 0.9551, 0.4427, 0.9526, 0.4427, 0.9417, 0.4463, 0.9417, 0.4463, 0.9526, 0.4463, 0.9573, 0.4463, 0.9687, 0.4427, 0.9687, 0.4427, 0.9573, 0.5499, 0.9334, 0.5499, 0.924, 0.5512, 0.924, 0.5512, 0.9334, 0.8717, 0.9555, 0.8717, 0.9645, 0.8703, 0.9645, 0.8703, 0.9555, 0.459, 0.9636, 0.459, 0.9727, 0.4577, 0.9727, 0.4564, 0.9727, 0.4564, 0.9636, 0.4577, 0.9636, 0.4577, 0.9599, 0.4564, 0.9599, 0.4564, 0.9511, 0.4577, 0.9511, 0.459, 0.9511, 0.459, 0.9599, 0.8052, 0.9657, 0.8052, 0.9569, 0.8066, 0.9569, 0.8066, 0.9657, 0.5512, 0.9146, 0.5512, 0.924, 0.5499, 0.924, 0.5499, 0.9146, 0.9301, 0.6734, 0.9301, 0.6825, 0.9288, 0.6825, 0.9288, 0.6734, 0.816, 0.9569, 0.816, 0.9657, 0.8147, 0.9657, 0.8147, 0.9569, 0.4048, 0.8986, 0.4048, 0.8869, 0.4048, 0.8828, 0.4048, 0.8716, 0.4085, 0.8716, 0.4085, 0.8828, 0.4085, 0.8869, 0.4085, 0.8986, 0.6431, 0.907, 0.6957, 0.907, 0.6957, 0.9723, 0.6431, 0.9723, 0.1381, 0.976, 0.1308, 0.976, 0.1308, 0.9107, 0.1381, 0.9107, 0.2035, 0.525, 0.2035, 0.587, 0.2012, 0.587, 0.2012, 0.525, 0.9458, 0.2136, 0.9385, 0.2136, 0.9385, 0.1483, 0.9458, 0.1483, 0.7583, 0.4393, 0.7583, 0.4937, 0.751, 0.4937, 0.751, 0.4393, 0.6405, 0.969, 0.6405, 0.907, 0.6431, 0.907, 0.6431, 0.9723, 0.5931, 0.969, 0.6405, 0.969, 0.6431, 0.9723, 0.5905, 0.9723, 0.5931, 0.907, 0.5931, 0.969, 0.5905, 0.9723, 0.5905, 0.907, 0.6754, 0.188, 0.7228, 0.188, 0.7228, 0.25, 0.6754, 0.25, 0.2035, 0.587, 0.2035, 0.649, 0.2012, 0.649, 0.2012, 0.587, 0.2012, 0.6979, 0.2012, 0.649, 0.2035, 0.649, 0.2035, 0.6979, 0.7971, 0.7051, 0.7907, 0.6984, 0.7933, 0.6958, 0.7996, 0.7025, 0.8057, 0.6963, 0.8079, 0.6987, 0.8019, 0.7048, 0.8079, 0.7112, 0.8053, 0.7138, 0.7993, 0.7074, 0.793, 0.7138, 0.7908, 0.7115, 0.942, 0.229, 0.942, 0.2377, 0.9407, 0.2377, 0.9393, 0.2377, 0.9393, 0.229, 0.9407, 0.229, 0.9407, 0.2253, 0.9393, 0.2253, 0.9393, 0.2162, 0.9407, 0.2162, 0.942, 0.2162, 0.942, 0.2253, 0.4897, 0.9302, 0.4897, 0.939, 0.4871, 0.9417, 0.4871, 0.9307, 0.4871, 0.926, 0.4871, 0.9146, 0.4897, 0.9173, 0.4897, 0.9264, 0.4635, 0.9295, 0.4635, 0.939, 0.4609, 0.9417, 0.4609, 0.9299, 0.4609, 0.9258, 0.4609, 0.9146, 0.4635, 0.9173, 0.4635, 0.9263, 0.5277, 0.939, 0.5368, 0.939, 0.5394, 0.9417, 0.528, 0.9417, 0.5241, 0.9417, 0.5132, 0.9417, 0.5159, 0.939, 0.5245, 0.939, 0.1435, 0.9633, 0.1435, 0.9723, 0.1421, 0.9723, 0.1408, 0.9723, 0.1408, 0.9633, 0.1421, 0.9633, 0.1421, 0.9601, 0.1408, 0.9601, 0.1408, 0.9506, 0.1421, 0.9506, 0.1435, 0.9506, 0.1435, 0.9601, 0.143, 0.9344, 0.143, 0.9506, 0.1406, 0.9506, 0.1381, 0.9506, 0.1381, 0.9344, 0.1406, 0.9344, 0.1406, 0.9275, 0.1381, 0.9275, 0.1381, 0.9107, 0.1406, 0.9107, 0.143, 0.9107, 0.143, 0.9275, 0.1441, 0.8637, 0.1644, 0.7412, 0.1773, 0.7412, 0.1569, 0.8637, 0.1773, 0.9875, 0.1644, 0.9875, 0.7735, 0.6057, 0.7735, 0.7138, 0.5905, 0.7138, 0.5905, 0.6057, 0.5905, 0.4977, 0.7735, 0.4977])
me_cube_004.materials.append(mat_material)
me_cube_004.materials.append(mat_material_001)
me_cube_004.materials.append(mat_material_002)
me_cube_004.materials.append(mat_material_003)
me_cube_004.use_remesh_preserve_volume = False
me_cube_004.use_remesh_preserve_attributes = False
me_cube_004.use_mirror_vertex_groups = False
me_cube_004.update()

# ---- objects
ob_cube_003 = bpy.data.objects.new('Cube.003', me_cube_004)

# ---- transforms, parenting, visibility, modifiers, constraints
ob_cube_003.location = (0.0, 0.0, 0.0)
ob_cube_003.lineart.crease_threshold = 0.0

# ---- collection membership
col_collection_1.objects.link(ob_cube_003)

# ---- scene / render settings (as saved in the file)
scene.frame_start = 1; scene.frame_end = 250; scene.frame_set(1)
scene.render.engine = 'BLENDER_EEVEE_NEXT'
scene.render.resolution_percentage = 50
scene.render.dither_intensity = 0.0
scene.cycles.use_denoising = False
scene.cycles.samples = 128
scene.cycles.sampling_pattern = 'TABULATED_SOBOL'
scene.cycles.light_sampling_threshold = 0.0
scene.cycles.use_adaptive_sampling = False
scene.cycles.use_light_tree = False
scene.cycles.blur_glossy = 0.0
scene.cycles.sample_clamp_indirect = 0.0
scene.view_settings.view_transform = 'Standard'
bpy.context.view_layer.update()

# ---- added for rendering (the .blend has no active camera and no usable light): camera, sun
cam_auto = bpy.data.cameras.new('AutoCamera')
cam_auto.lens = 50.0
cam_auto.sensor_width = 36.0
cam_auto.clip_end = 1000.0
ob_auto_camera = bpy.data.objects.new('AutoCamera', cam_auto)
scene.collection.objects.link(ob_auto_camera)
ob_auto_camera.location = (19.9611, -23.4051, 20.109)
ob_auto_camera.rotation_euler = (1.09748, -7.21219e-08, 0.694738)
scene.camera = ob_auto_camera
light_auto_sun = bpy.data.lights.new('AutoSun', 'SUN')
light_auto_sun.energy = 3.0
light_auto_sun.angle = 0.0523599
ob_auto_sun = bpy.data.objects.new('AutoSun', light_auto_sun)
scene.collection.objects.link(ob_auto_sun)
ob_auto_sun.rotation_euler = (0.872665, 0.174533, 0.523599)
bpy.context.view_layer.update()
